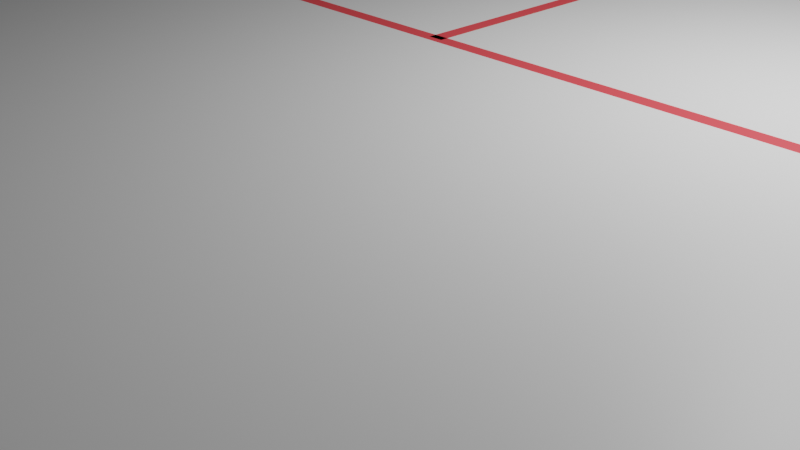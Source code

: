 # Source: gebaeude.blend  (saved by Blender 3.3.6; exported with 4.5.12 LTS)
import bpy
from mathutils import Matrix  # noqa: F401  (used for matrix-valued properties, if any)

bpy.ops.wm.read_factory_settings(use_empty=True)
scene = bpy.context.scene
scene.name = 'Scene'

# ---- collections
col_collection = bpy.data.collections.new('Collection'); scene.collection.children.link(col_collection)

# ---- materials (node trees are filled in below, after node groups)
mat_gebaeude_aussen_rot = bpy.data.materials.new('gebaeude_aussen_rot')
mat_gebaeude_aussen_rot.use_transparent_shadow = False
mat_lager_innen = bpy.data.materials.new('lager_innen')
mat_lager_innen.use_transparent_shadow = False
mat_werkstatt_innen = bpy.data.materials.new('werkstatt_innen')
mat_werkstatt_innen.use_transparent_shadow = False
mat_material_001 = bpy.data.materials.new('Material.001')
mat_material_001.alpha_threshold = 0.0
mat_material_001.use_transparent_shadow = False
mat_material_001.roughness = 0.5
mat_material_001.line_color = (0.0, 0.0, 0.0, 1.0)
mat_material_002 = bpy.data.materials.new('Material.002')
mat_material_002.alpha_threshold = 0.0
mat_material_002.use_transparent_shadow = False
mat_material_002.roughness = 0.5
mat_material_002.line_color = (0.0, 0.0, 0.0, 1.0)
mat_verkaufsraum_weiss = bpy.data.materials.new('verkaufsraum_weiss')
mat_verkaufsraum_weiss.use_transparent_shadow = False
mat_fensterrahmen = bpy.data.materials.new('Fensterrahmen')
mat_fensterrahmen.use_transparent_shadow = False
mat_fensterrahmen_001 = bpy.data.materials.new('Fensterrahmen.001')
mat_fensterrahmen_001.use_transparent_shadow = False
mat_fensterrahmen_002 = bpy.data.materials.new('Fensterrahmen.002')
mat_fensterrahmen_002.use_transparent_shadow = False
mat_fensterrahmen_003 = bpy.data.materials.new('Fensterrahmen.003')
mat_fensterrahmen_003.use_transparent_shadow = False

# ---- material node trees
mat_gebaeude_aussen_rot.use_nodes = True; mat_gebaeude_aussen_rot.node_tree.nodes.clear()
_N = mat_gebaeude_aussen_rot.node_tree.nodes; _L = mat_gebaeude_aussen_rot.node_tree.links
n0 = _N.new('ShaderNodeBsdfPrincipled'); n0.name = 'Principled BSDF'; n0.location = (10, 300)
n0.distribution = 'GGX'
n0.subsurface_method = 'RANDOM_WALK_SKIN'
n0.inputs[0].default_value = (0.8, 0.06258, 0.07352, 1.0)
n0.inputs[3].default_value = 1.45
n0.inputs[27].default_value = (0.0, 0.0, 0.0, 1.0)
n0.inputs[28].default_value = 1.0
n1 = _N.new('ShaderNodeOutputMaterial'); n1.name = 'Material Output'; n1.location = (300, 300)
_L.new(n0.outputs[0], n1.inputs[0])
n1.is_active_output = True
mat_lager_innen.use_nodes = True; mat_lager_innen.node_tree.nodes.clear()
_N = mat_lager_innen.node_tree.nodes; _L = mat_lager_innen.node_tree.links
n0 = _N.new('ShaderNodeBsdfPrincipled'); n0.name = 'Principled BSDF'; n0.location = (10, 300)
n0.distribution = 'GGX'
n0.subsurface_method = 'RANDOM_WALK_SKIN'
n0.inputs[0].default_value = (0.0, 0.002661, 0.8, 1.0)
n0.inputs[3].default_value = 1.45
n0.inputs[27].default_value = (0.0, 0.0, 0.0, 1.0)
n0.inputs[28].default_value = 1.0
n1 = _N.new('ShaderNodeOutputMaterial'); n1.name = 'Material Output'; n1.location = (300, 300)
_L.new(n0.outputs[0], n1.inputs[0])
n1.is_active_output = True
mat_werkstatt_innen.use_nodes = True; mat_werkstatt_innen.node_tree.nodes.clear()
_N = mat_werkstatt_innen.node_tree.nodes; _L = mat_werkstatt_innen.node_tree.links
n0 = _N.new('ShaderNodeBsdfPrincipled'); n0.name = 'Principled BSDF'; n0.location = (10, 300)
n0.distribution = 'GGX'
n0.subsurface_method = 'RANDOM_WALK_SKIN'
n0.inputs[0].default_value = (0.05313, 0.8, 0.05924, 1.0)
n0.inputs[3].default_value = 1.45
n0.inputs[27].default_value = (0.0, 0.0, 0.0, 1.0)
n0.inputs[28].default_value = 1.0
n1 = _N.new('ShaderNodeOutputMaterial'); n1.name = 'Material Output'; n1.location = (300, 300)
_L.new(n0.outputs[0], n1.inputs[0])
n1.is_active_output = True
mat_material_001.use_nodes = True; mat_material_001.node_tree.nodes.clear()
_N = mat_material_001.node_tree.nodes; _L = mat_material_001.node_tree.links
n0 = _N.new('ShaderNodeOutputMaterial'); n0.name = 'Material Output'; n0.location = (300, 300)
n1 = _N.new('ShaderNodeBsdfPrincipled'); n1.name = 'Principled BSDF'; n1.location = (10, 300)
n1.distribution = 'GGX'
n1.subsurface_method = 'RANDOM_WALK_SKIN'
n1.inputs[3].default_value = 1.45
n1.inputs[27].default_value = (0.0, 0.0, 0.0, 1.0)
n1.inputs[28].default_value = 1.0
_L.new(n1.outputs[0], n0.inputs[0])
n0.is_active_output = True
mat_material_002.use_nodes = True; mat_material_002.node_tree.nodes.clear()
_N = mat_material_002.node_tree.nodes; _L = mat_material_002.node_tree.links
n0 = _N.new('ShaderNodeOutputMaterial'); n0.name = 'Material Output'; n0.location = (300, 300)
n1 = _N.new('ShaderNodeBsdfPrincipled'); n1.name = 'Principled BSDF'; n1.location = (10, 300)
n1.distribution = 'GGX'
n1.subsurface_method = 'RANDOM_WALK_SKIN'
n1.inputs[3].default_value = 1.45
n1.inputs[27].default_value = (0.0, 0.0, 0.0, 1.0)
n1.inputs[28].default_value = 1.0
_L.new(n1.outputs[0], n0.inputs[0])
n0.is_active_output = True
mat_verkaufsraum_weiss.use_nodes = True; mat_verkaufsraum_weiss.node_tree.nodes.clear()
_N = mat_verkaufsraum_weiss.node_tree.nodes; _L = mat_verkaufsraum_weiss.node_tree.links
n0 = _N.new('ShaderNodeBsdfPrincipled'); n0.name = 'Principled BSDF'; n0.location = (10, 300)
n0.distribution = 'GGX'
n0.subsurface_method = 'RANDOM_WALK_SKIN'
n0.inputs[3].default_value = 1.45
n0.inputs[27].default_value = (0.0, 0.0, 0.0, 1.0)
n0.inputs[28].default_value = 1.0
n1 = _N.new('ShaderNodeOutputMaterial'); n1.name = 'Material Output'; n1.location = (300, 300)
_L.new(n0.outputs[0], n1.inputs[0])
n1.is_active_output = True
mat_fensterrahmen.use_nodes = True; mat_fensterrahmen.node_tree.nodes.clear()
_N = mat_fensterrahmen.node_tree.nodes; _L = mat_fensterrahmen.node_tree.links
n0 = _N.new('ShaderNodeBsdfPrincipled'); n0.name = 'Principled BSDF'; n0.location = (10, 300)
n0.distribution = 'GGX'
n0.subsurface_method = 'RANDOM_WALK_SKIN'
n0.inputs[0].default_value = (0.02899, 0.0, 0.001133, 1.0)
n0.inputs[3].default_value = 1.45
n0.inputs[27].default_value = (0.0, 0.0, 0.0, 1.0)
n0.inputs[28].default_value = 1.0
n1 = _N.new('ShaderNodeOutputMaterial'); n1.name = 'Material Output'; n1.location = (300, 300)
_L.new(n0.outputs[0], n1.inputs[0])
n1.is_active_output = True
mat_fensterrahmen_001.use_nodes = True; mat_fensterrahmen_001.node_tree.nodes.clear()
_N = mat_fensterrahmen_001.node_tree.nodes; _L = mat_fensterrahmen_001.node_tree.links
n0 = _N.new('ShaderNodeBsdfPrincipled'); n0.name = 'Principled BSDF'; n0.location = (10, 300)
n0.distribution = 'GGX'
n0.subsurface_method = 'RANDOM_WALK_SKIN'
n0.inputs[0].default_value = (0.02899, 0.0, 0.001133, 1.0)
n0.inputs[3].default_value = 1.45
n0.inputs[27].default_value = (0.0, 0.0, 0.0, 1.0)
n0.inputs[28].default_value = 1.0
n1 = _N.new('ShaderNodeOutputMaterial'); n1.name = 'Material Output'; n1.location = (300, 300)
_L.new(n0.outputs[0], n1.inputs[0])
n1.is_active_output = True
mat_fensterrahmen_002.use_nodes = True; mat_fensterrahmen_002.node_tree.nodes.clear()
_N = mat_fensterrahmen_002.node_tree.nodes; _L = mat_fensterrahmen_002.node_tree.links
n0 = _N.new('ShaderNodeBsdfPrincipled'); n0.name = 'Principled BSDF'; n0.location = (10, 300)
n0.distribution = 'GGX'
n0.subsurface_method = 'RANDOM_WALK_SKIN'
n0.inputs[0].default_value = (0.02899, 0.0, 0.001133, 1.0)
n0.inputs[3].default_value = 1.45
n0.inputs[27].default_value = (0.0, 0.0, 0.0, 1.0)
n0.inputs[28].default_value = 1.0
n1 = _N.new('ShaderNodeOutputMaterial'); n1.name = 'Material Output'; n1.location = (300, 300)
_L.new(n0.outputs[0], n1.inputs[0])
n1.is_active_output = True
mat_fensterrahmen_003.use_nodes = True; mat_fensterrahmen_003.node_tree.nodes.clear()
_N = mat_fensterrahmen_003.node_tree.nodes; _L = mat_fensterrahmen_003.node_tree.links
n0 = _N.new('ShaderNodeBsdfPrincipled'); n0.name = 'Principled BSDF'; n0.location = (10, 300)
n0.distribution = 'GGX'
n0.subsurface_method = 'RANDOM_WALK_SKIN'
n0.inputs[0].default_value = (0.02899, 0.0, 0.001133, 1.0)
n0.inputs[3].default_value = 1.45
n0.inputs[27].default_value = (0.0, 0.0, 0.0, 1.0)
n0.inputs[28].default_value = 1.0
n1 = _N.new('ShaderNodeOutputMaterial'); n1.name = 'Material Output'; n1.location = (300, 300)
_L.new(n0.outputs[0], n1.inputs[0])
n1.is_active_output = True

# ---- world
world_world = bpy.data.worlds.new('World'); scene.world = world_world
world_world.use_nodes = True; world_world.node_tree.nodes.clear()
_N = world_world.node_tree.nodes; _L = world_world.node_tree.links
n0 = _N.new('ShaderNodeOutputWorld'); n0.name = 'World Output'; n0.location = (300, 300)
n1 = _N.new('ShaderNodeBackground'); n1.name = 'Background'; n1.location = (10, 300)
n1.inputs[0].default_value = (0.05088, 0.05088, 0.05088, 1.0)
_L.new(n1.outputs[0], n0.inputs[0])
n0.is_active_output = True
world_world.color = (0.05088, 0.05088, 0.05088)
world_world.use_sun_shadow = False
world_world.sun_shadow_jitter_overblur = 0.0

# ---- cameras
cam_camera = bpy.data.cameras.new('Camera')
cam_camera.clip_end = 100.0
cam_camera.ortho_scale = 7.314

# ---- lights
light_light = bpy.data.lights.new('Light', 'POINT')
light_light.transmission_factor = 0.0
light_light.energy = 1000.0
light_light.shadow_soft_size = 0.1
light_light.shadow_maximum_resolution = 0.006
light_light.use_absolute_resolution = True

# ---- meshes
me_cube = bpy.data.meshes.new('Cube')
me_cube.from_pydata([(0.9761, 0.985, 1.2), (0.9761, 0.985, -0.8), (0.9761, -0.985, 1.2), (0.9761, -0.985, -0.8), (-0.9939, 0.985, 1.2), (-0.9939, 0.985, -0.8), (-0.9939, -0.985, 1.2), (-0.9939, -0.985, -0.8), (0.9911, -1.0, 1.2), (-1.009, -1.0, 1.2), (0.9911, 1.0, 1.2), (-1.009, 1.0, 1.2), (-1.009, 1.0, -0.8), (-1.009, -1.0, -0.8), (0.9911, 1.0, -0.8), (0.9911, -1.0, -0.8), (0.9911, -1.192e-07, 1.2), (0.9911, -1.192e-07, -0.8), (0.9761, -1.192e-07, 1.2), (0.9761, -1.192e-07, -0.8), (-1.009, -1.192e-07, -0.8), (-1.009, -1.192e-07, 1.2), (-0.9939, -1.192e-07, 1.2), (-0.9939, -1.192e-07, -0.8), (-0.008929, -1.0, 1.2), (-0.008929, -1.0, -0.8), (-0.008929, -0.985, 1.2), (-0.008929, -0.985, -0.8), (0.0625, 1.0, -0.8), (0.0625, 1.0, 1.2), (0.0625, 0.985, 1.2), (0.0625, 0.985, -0.8), (0.9761, -0.7388, 0.7), (0.9761, -0.35, -0.08934), (0.9761, -0.35, 0.7), (0.9911, -0.85, -0.5), (0.9911, -0.85, -0.8), (0.9911, -0.35, -0.8), (0.9911, -0.35, 0.5), (0.9761, -0.85, -0.8), (0.9761, -0.85, 0.7), (0.9761, -0.35, -0.8), (0.9911, -0.35, 0.7), (0.9911, -0.85, 0.7), (0.9857, -0.35, -0.8), (0.9781, -0.85, -0.8), (0.9761, -0.186, 0.3), (0.9761, -0.186, -0.4223), (0.9761, -0.086, 0.3), (0.9761, -0.086, -0.6254), (0.9911, -0.186, -0.8), (0.9911, -0.086, 0.3), (0.9911, -0.086, -0.8), (0.9911, -0.186, 0.3), (0.9761, -0.086, -0.8), (0.9761, -0.186, -0.8), (0.9898, -0.086, -0.8), (0.9882, -0.186, -0.8), (0.9911, 0.06, -0.68), (0.9911, 0.06, -0.8), (0.9911, 0.21, -0.38), (0.9911, 0.21, -0.8), (0.9911, 0.06, 0.2), (0.9911, 0.21, 0.2), (0.9761, 0.06, 0.2), (0.9761, 0.21, 0.2), (0.9761, 0.21, -0.8), (0.9761, 0.06, -0.8), (0.9879, 0.21, -0.8), (0.9902, 0.06, -0.8), (0.7482, 0.985, 0.85), (0.7482, 0.985, 1.05), (0.8911, 0.985, 1.05), (0.8911, 0.985, 1.014), (0.8162, 0.985, 0.85), (0.7482, 1.0, 1.05), (0.7482, 1.0, 0.85), (0.8911, 1.0, 0.85), (0.8911, 1.0, 1.05), (0.8911, 0.985, 0.85), (0.4625, 0.985, 0.85), (0.4625, 0.985, 1.05), (0.6054, 0.985, 1.05), (0.6054, 0.985, 0.85), (0.4625, 1.0, 1.05), (0.6054, 1.0, 1.05), (0.4625, 1.0, 0.85), (0.6054, 1.0, 0.85), (0.1768, 1.0, 0.85), (0.1768, 1.0, 0.9538), (0.225, 1.0, 0.85), (0.3196, 0.985, 1.05), (0.1768, 0.985, 0.85), (0.1768, 0.985, 1.05), (0.3196, 0.985, 0.85), (0.3196, 1.0, 1.05), (0.1768, 1.0, 1.05), (0.3196, 1.0, 0.85), (-0.9661, 0.985, -0.65), (-0.2544, 0.985, 0.6), (-0.9147, 0.985, -0.65), (-0.9661, 0.985, 0.6), (-0.9661, 1.0, -0.65), (-0.9661, 1.0, 0.6), (-0.2518, 1.0, -0.2133), (-0.2518, 1.0, -0.65), (-0.6875, 1.0, 0.6), (-0.2518, 0.985, -0.65), (-0.2518, 0.985, 0.6), (-0.2518, 1.0, 0.6), (-1.009, 0.376, -0.65), (-1.009, 0.925, -0.65), (-1.009, 0.376, 0.448), (-0.9939, 0.376, -0.03655), (-0.9939, 0.376, 0.6), (-0.9939, 0.6895, 0.6), (-1.009, 0.376, 0.6), (-1.009, 0.976, -0.65), (-1.009, 0.976, 0.6), (-0.9939, 0.376, -0.65), (-0.9939, 0.976, -0.65), (-0.9939, 0.976, 0.6), (-1.009, 0.201, -0.8), (-1.009, 0.351, -0.8), (-1.009, 0.201, 0.45), (-1.009, 0.351, 0.45), (-0.9939, 0.201, -0.3919), (-0.9939, 0.351, -0.08731), (-0.9939, 0.201, 0.45), (-0.9939, 0.351, 0.45), (-0.9939, 0.201, -0.8), (-0.9939, 0.351, -0.8), (-1.004, 0.351, -0.8), (-1.006, 0.201, -0.8), (-0.7946, -0.985, 1.05), (-0.7946, -0.985, 0.85), (-0.6518, -0.985, 0.85), (-0.6518, -0.985, 1.05), (-0.7946, -1.0, 0.85), (-0.7946, -1.0, 1.05), (-0.6518, -1.0, 1.05), (-0.6518, -1.0, 0.85), (-0.5089, -0.985, 1.05), (-0.5089, -0.985, 0.85), (-0.3661, -0.985, 0.85), (-0.3661, -0.985, 1.05), (-0.3661, -1.0, 1.05), (-0.5089, -1.0, 1.05), (-0.5089, -1.0, 0.85), (-0.3661, -1.0, 0.85), (-0.2232, -0.985, 1.05), (-0.2232, -0.985, 0.85), (-0.08036, -0.985, 0.85), (-0.08036, -0.985, 1.05), (-0.08036, -1.0, 0.85), (-0.08036, -1.0, 1.05), (-0.1839, -1.0, 0.85), (-0.08393, -1.0, 1.05), (-0.2232, -1.0, 1.05), (-0.2232, -1.0, 0.85), (0.06495, -0.985, 1.05), (0.2054, -0.985, 0.85), (0.2054, -0.985, 1.05), (0.1634, -0.985, 0.85), (0.0625, -1.0, 0.85), (0.0625, -1.0, 1.05), (0.2054, -1.0, 1.05), (0.2054, -1.0, 0.85), (0.0625, -0.985, 0.85), (0.0625, -0.985, 1.05), (0.3482, -0.985, 1.05), (0.3482, -0.985, 0.85), (0.4911, -0.985, 0.85), (0.4911, -0.985, 1.05), (0.4911, -1.0, 1.05), (0.3482, -1.0, 1.05), (0.3482, -1.0, 0.85), (0.4911, -1.0, 0.85), (0.6339, -0.985, 1.05), (0.6339, -0.985, 0.85), (0.7768, -0.985, 0.85), (0.7768, -0.985, 1.05), (0.6339, -1.0, 1.05), (0.7768, -1.0, 1.05), (0.6339, -1.0, 0.85), (0.7768, -1.0, 0.85)], [], [(134, 6, 26, 137), (152, 153, 26, 27, 6, 134, 135, 136, 137, 142, 143, 144, 145, 150, 151), (145, 26, 153, 150), (137, 26, 145, 142), (154, 156, 13, 25, 24, 157, 155), (124, 122, 20, 21, 112, 110, 111, 12, 123, 125), (46, 47, 33, 34, 32, 2, 18, 19, 49, 48), (15, 36, 35), (51, 52, 17, 16, 38, 37, 50, 53), (88, 90, 14, 28, 29, 89), (6, 24, 26), (2, 16, 18), (4, 21, 22), (0, 29, 30), (7, 20, 23), (5, 28, 31), (3, 25, 27), (68, 66, 1), (17, 19, 67, 69), (0, 30, 81, 82, 71, 72, 73), (30, 31, 74, 70, 71, 82, 83, 80, 94, 92, 93, 91, 81), (94, 80, 81, 91), (129, 127, 113, 114, 115, 4, 22, 23, 126, 128), (37, 44, 57, 50), (52, 56, 17), (15, 3, 45, 36), (0, 16, 10), (17, 59, 58), (60, 61, 14, 10), (18, 0, 1), (7, 22, 6), (122, 133, 20), (123, 12, 5, 132), (6, 21, 9), (9, 20, 13), (7, 25, 13), (2, 24, 8), (25, 15, 8), (26, 2, 173, 170, 162, 160), (2, 3, 163, 161, 162, 170, 171, 172, 173, 178, 179, 180, 181), (173, 2, 181, 178), (101, 99, 30, 4, 5, 100, 98), (1, 28, 14), (4, 29, 11), (105, 104, 28, 12, 11, 106, 103, 102), (6, 27, 7), (157, 24, 140, 147, 146, 149, 148, 141, 138, 139, 9, 13, 156, 159, 158), (140, 141, 148, 147), (140, 24, 9, 139), (116, 112, 21, 11, 12, 111, 117, 118), (40, 39, 3, 2, 32), (19, 54, 49), (41, 33, 47, 55), (42, 38, 16, 8, 15, 35, 43), (29, 75, 85, 84, 86, 87, 76, 77, 78, 10, 14, 90, 97, 95, 96, 89), (75, 76, 87, 85), (29, 10, 78, 75), (6, 9, 24), (2, 8, 16), (4, 11, 21), (0, 10, 29), (7, 13, 20), (5, 12, 28), (3, 15, 25), (69, 59, 17), (1, 14, 61, 68), (79, 74, 31, 1, 0, 73), (23, 130, 126), (131, 5, 4, 115, 121, 120, 119, 113, 127), (39, 45, 3), (44, 41, 55, 57), (54, 19, 17, 56), (0, 18, 16), (63, 60, 10, 16, 17, 58, 62), (64, 67, 19, 18, 1, 66, 65), (7, 23, 22), (131, 132, 5), (23, 20, 133, 130), (6, 22, 21), (9, 21, 20), (7, 27, 25), (2, 26, 24), (164, 165, 24, 25, 8, 166, 175, 174, 182, 183, 185, 184, 177, 176, 167), (182, 174, 177, 184), (166, 167, 176, 175), (166, 8, 24, 165), (163, 3, 27, 26, 160, 169, 168), (107, 100, 5, 31, 30, 99, 108), (1, 31, 28), (4, 30, 29), (109, 106, 11, 29, 28, 104), (38, 42, 34, 33, 41, 44, 37), (35, 36, 45, 39, 40, 43), (32, 34, 42, 43, 40), (51, 48, 49, 54, 56, 52), (47, 46, 53, 50, 57, 55), (46, 48, 51, 53), (61, 60, 63, 65, 66, 68), (64, 62, 58, 59, 69, 67), (65, 63, 62, 64), (71, 70, 76, 75), (73, 72, 78, 77, 79), (77, 76, 70, 74, 79), (72, 71, 75, 78), (84, 81, 80, 86), (87, 83, 82, 85), (86, 80, 83, 87), (82, 81, 84, 85), (93, 92, 88, 89, 96), (97, 94, 91, 95), (90, 88, 92, 94, 97), (91, 93, 96, 95), (101, 98, 102, 103), (104, 105, 107, 108, 109), (102, 98, 100, 107, 105), (99, 101, 103, 106, 109, 108), (118, 117, 120, 121), (113, 119, 110, 112, 116, 114), (120, 117, 111, 110, 119), (115, 114, 116, 118, 121), (127, 129, 125, 123, 132, 131), (122, 124, 128, 126, 130, 133), (124, 125, 129, 128), (138, 135, 134, 139), (140, 137, 136, 141), (141, 136, 135, 138), (134, 137, 140, 139), (148, 143, 142, 147), (146, 145, 144, 149), (149, 144, 143, 148), (142, 145, 146, 147), (159, 151, 150, 158), (155, 153, 152, 154), (156, 154, 152, 151, 159), (150, 153, 155, 157, 158), (165, 164, 168, 169), (166, 162, 161, 167), (167, 161, 163, 168, 164), (169, 160, 162, 166, 165), (176, 171, 170, 175), (174, 173, 172, 177), (177, 172, 171, 176), (170, 173, 174, 175), (184, 179, 178, 182), (183, 181, 180, 185), (185, 180, 179, 184), (178, 181, 183, 182)])
me_cube.polygons.foreach_set('material_index', [1, 1, 1, 1, 0, 0, 1, 0, 0, 0, 0, 0, 0, 0, 0, 0, 0, 0, 0, 2, 2, 2, 0, 0, 0, 0, 0, 0, 0, 2, 1, 0, 0, 0, 0, 0, 0, 0, 1, 1, 1, 0, 0, 0, 0, 1, 0, 0, 0, 0, 1, 1, 1, 0, 0, 0, 0, 0, 0, 0, 0, 0, 0, 0, 0, 0, 2, 0, 0, 0, 0, 0, 0, 0, 2, 1, 0, 0, 0, 0, 0, 0, 0, 0, 0, 0, 1, 0, 0, 0, 0, 0, 0, 0, 0, 0, 0, 0, 0, 0, 0, 0, 0, 0, 0, 0, 0, 0, 0, 0, 0, 0, 0, 0, 0, 0, 0, 0, 0, 0, 0, 0, 0, 0, 0, 0, 0, 0, 0, 0, 0, 0, 0, 0, 0, 0, 0, 0, 0, 0, 0, 0, 0, 0, 0, 0, 0])
_uv = me_cube.uv_layers.new(name='UVMap')
_uv.uv.foreach_set('vector', [0.8107, 0.7481, 0.8731, 0.7481, 0.75, 0.7481, 0.7929, 0.7481, 0.6714, 0.7481, 0.7214, 0.7481, 0.75, 0.7481, 0.25, 0.7481, 0.8731, 0.7481, 0.8107, 0.7481, 0.7607, 0.7481, 0.7429, 0.7481, 0.7929, 0.7481, 0.775, 0.7481, 0.725, 0.7481, 0.7071, 0.7481, 0.7571, 0.7481, 0.7393, 0.7481, 0.6893, 0.7481, 0.7571, 0.7481, 0.75, 0.7481, 0.7214, 0.7481, 0.7393, 0.7481, 0.7929, 0.7481, 0.75, 0.7481, 0.7571, 0.7481, 0.775, 0.7481, 0.5813, 0.8839, 0.5813, 0.8969, 0.375, 1.0, 0.375, 0.875, 0.625, 0.875, 0.6062, 0.8844, 0.6062, 0.8839, 0.5312, 0.1501, 0.375, 0.1501, 0.375, 0.125, 0.625, 0.125, 0.531, 0.172, 0.3938, 0.172, 0.3938, 0.2406, 0.375, 0.25, 0.375, 0.1689, 0.5312, 0.1689, 0.5127, 0.6482, 0.421, 0.6482, 0.4633, 0.6687, 0.5634, 0.6687, 0.5634, 0.7173, 0.6269, 0.7481, 0.6269, 0.625, 0.3731, 0.625, 0.3953, 0.6357, 0.5127, 0.6357, 0.375, 0.75, 0.375, 0.7313, 0.4125, 0.7313, 0.5125, 0.6358, 0.375, 0.6357, 0.375, 0.625, 0.625, 0.625, 0.5375, 0.6688, 0.375, 0.6687, 0.375, 0.6482, 0.5125, 0.6482, 0.5813, 0.3904, 0.5813, 0.3969, 0.375, 0.5, 0.375, 0.375, 0.625, 0.375, 0.5942, 0.3904, 0.8731, 0.7481, 0.75, 0.75, 0.75, 0.7481, 0.6269, 0.7481, 0.625, 0.625, 0.6269, 0.625, 0.8731, 0.5019, 0.875, 0.625, 0.8731, 0.625, 0.6269, 0.5019, 0.75, 0.5, 0.75, 0.5019, 0.1269, 0.7481, 0.125, 0.625, 0.1269, 0.625, 0.1269, 0.5019, 0.25, 0.5, 0.25, 0.5019, 0.3731, 0.7481, 0.25, 0.75, 0.25, 0.7481, 0.3746, 0.5987, 0.3731, 0.5987, 0.3731, 0.5019, 0.375, 0.625, 0.3731, 0.625, 0.3731, 0.6175, 0.3749, 0.6175, 0.6269, 0.5019, 0.75, 0.5019, 0.6586, 0.5019, 0.6393, 0.5019, 0.6201, 0.5019, 0.6008, 0.5019, 0.5918, 0.5019, 0.75, 0.5019, 0.25, 0.5019, 0.5609, 0.5019, 0.5701, 0.5019, 0.6201, 0.5019, 0.6393, 0.5019, 0.5893, 0.5019, 0.6086, 0.5019, 0.6278, 0.5019, 0.6471, 0.5019, 0.6971, 0.5019, 0.6778, 0.5019, 0.6586, 0.5019, 0.6278, 0.5019, 0.6086, 0.5019, 0.6586, 0.5019, 0.6778, 0.5019, 0.5933, 0.5811, 0.3928, 0.5811, 0.4117, 0.578, 0.6493, 0.578, 0.6493, 0.5388, 0.8731, 0.5019, 0.8731, 0.625, 0.1269, 0.625, 0.2792, 0.5999, 0.5933, 0.5999, 0.375, 0.6687, 0.3743, 0.6687, 0.3746, 0.6482, 0.375, 0.6482, 0.375, 0.6357, 0.3748, 0.6357, 0.375, 0.625, 0.375, 0.75, 0.3731, 0.7481, 0.3734, 0.7313, 0.375, 0.7313, 0.6269, 0.5019, 0.625, 0.625, 0.625, 0.5, 0.375, 0.625, 0.375, 0.6175, 0.39, 0.6175, 0.4275, 0.5987, 0.375, 0.5987, 0.375, 0.5, 0.625, 0.5, 0.6269, 0.625, 0.6269, 0.5019, 0.3731, 0.5019, 0.1269, 0.7481, 0.8731, 0.625, 0.8731, 0.7481, 0.125, 0.5999, 0.1254, 0.5999, 0.125, 0.625, 0.125, 0.5811, 0.125, 0.5, 0.1269, 0.5019, 0.1257, 0.5811, 0.8731, 0.7481, 0.875, 0.625, 0.875, 0.75, 0.625, 0.0, 0.375, 0.125, 0.375, 0.0, 0.1269, 0.7481, 0.25, 0.75, 0.125, 0.75, 0.6269, 0.7481, 0.75, 0.75, 0.625, 0.75, 0.375, 0.875, 0.375, 0.75, 0.625, 0.75, 0.75, 0.7481, 0.6269, 0.7481, 0.6685, 0.7481, 0.6863, 0.7481, 0.7042, 0.7481, 0.7217, 0.7481, 0.6269, 0.7481, 0.3731, 0.7481, 0.684, 0.7481, 0.6788, 0.7481, 0.7042, 0.7481, 0.6863, 0.7481, 0.661, 0.7481, 0.6431, 0.7481, 0.6685, 0.7481, 0.6506, 0.7481, 0.6252, 0.7481, 0.6074, 0.7481, 0.6328, 0.7481, 0.6685, 0.7481, 0.6269, 0.7481, 0.6328, 0.7481, 0.6506, 0.7481, 0.646, 0.5019, 0.5631, 0.5019, 0.75, 0.5019, 0.8731, 0.5019, 0.1269, 0.5019, 0.1736, 0.5019, 0.1796, 0.5019, 0.3731, 0.5019, 0.25, 0.5, 0.375, 0.5, 0.8731, 0.5019, 0.75, 0.5, 0.875, 0.5, 0.3938, 0.3383, 0.4483, 0.3383, 0.375, 0.375, 0.375, 0.25, 0.625, 0.25, 0.55, 0.2875, 0.55, 0.255, 0.3937, 0.255, 0.8731, 0.7481, 0.25, 0.7481, 0.1269, 0.7481, 0.6062, 0.8844, 0.625, 0.875, 0.6062, 0.9554, 0.6063, 0.9375, 0.6063, 0.9196, 0.5813, 0.9196, 0.5813, 0.9375, 0.5813, 0.9554, 0.5813, 0.9732, 0.6062, 0.9732, 0.625, 1.0, 0.375, 1.0, 0.5813, 0.8969, 0.5812, 0.9018, 0.6062, 0.9018, 0.6062, 0.9554, 0.5813, 0.9554, 0.5813, 0.9375, 0.6063, 0.9375, 0.6062, 0.9554, 0.625, 0.875, 0.625, 1.0, 0.6062, 0.9732, 0.55, 0.172, 0.531, 0.172, 0.625, 0.125, 0.625, 0.25, 0.375, 0.25, 0.3938, 0.2406, 0.3938, 0.247, 0.55, 0.247, 0.5634, 0.7312, 0.3731, 0.7313, 0.3731, 0.7481, 0.6269, 0.7481, 0.5634, 0.7173, 0.3731, 0.625, 0.3731, 0.6357, 0.3953, 0.6357, 0.3731, 0.6687, 0.4633, 0.6687, 0.421, 0.6482, 0.3731, 0.6482, 0.5625, 0.6687, 0.5375, 0.6688, 0.625, 0.625, 0.625, 0.75, 0.375, 0.75, 0.4125, 0.7313, 0.5625, 0.7312, 0.625, 0.375, 0.6062, 0.4673, 0.6062, 0.4481, 0.6062, 0.4288, 0.5813, 0.4288, 0.5813, 0.4481, 0.5813, 0.4673, 0.5813, 0.4865, 0.6062, 0.4865, 0.625, 0.5, 0.375, 0.5, 0.5813, 0.3969, 0.5813, 0.4096, 0.6062, 0.4096, 0.6062, 0.3904, 0.5942, 0.3904, 0.6062, 0.4673, 0.5813, 0.4673, 0.5813, 0.4481, 0.6062, 0.4481, 0.625, 0.375, 0.625, 0.5, 0.6062, 0.4865, 0.6062, 0.4673, 0.8731, 0.7481, 0.875, 0.75, 0.75, 0.75, 0.6269, 0.7481, 0.625, 0.75, 0.625, 0.625, 0.8731, 0.5019, 0.875, 0.5, 0.875, 0.625, 0.6269, 0.5019, 0.625, 0.5, 0.75, 0.5, 0.1269, 0.7481, 0.125, 0.75, 0.125, 0.625, 0.1269, 0.5019, 0.125, 0.5, 0.25, 0.5, 0.3731, 0.7481, 0.375, 0.75, 0.25, 0.75, 0.3749, 0.6175, 0.375, 0.6175, 0.375, 0.625, 0.3731, 0.5019, 0.375, 0.5, 0.375, 0.5987, 0.3746, 0.5987, 0.571, 0.5019, 0.5609, 0.5019, 0.25, 0.5019, 0.3731, 0.5019, 0.6269, 0.5019, 0.5918, 0.5019, 0.1269, 0.625, 0.1269, 0.5999, 0.2792, 0.5999, 0.1269, 0.5811, 0.1269, 0.5019, 0.8731, 0.5019, 0.6493, 0.5388, 0.6493, 0.503, 0.1828, 0.503, 0.1828, 0.578, 0.4117, 0.578, 0.3928, 0.5811, 0.3731, 0.7313, 0.3734, 0.7313, 0.3731, 0.7481, 0.3743, 0.6687, 0.3731, 0.6687, 0.3731, 0.6482, 0.3746, 0.6482, 0.3731, 0.6357, 0.3731, 0.625, 0.375, 0.625, 0.3748, 0.6357, 0.6269, 0.5019, 0.6269, 0.625, 0.625, 0.625, 0.5, 0.5987, 0.4275, 0.5987, 0.625, 0.5, 0.625, 0.625, 0.375, 0.625, 0.39, 0.6175, 0.5, 0.6175, 0.5, 0.6175, 0.3731, 0.6175, 0.3731, 0.625, 0.6269, 0.625, 0.3731, 0.5019, 0.3731, 0.5987, 0.5, 0.5987, 0.1269, 0.7481, 0.1269, 0.625, 0.8731, 0.625, 0.1269, 0.5811, 0.1257, 0.5811, 0.1269, 0.5019, 0.1269, 0.625, 0.125, 0.625, 0.1254, 0.5999, 0.1269, 0.5999, 0.8731, 0.7481, 0.8731, 0.625, 0.875, 0.625, 0.625, 0.0, 0.625, 0.125, 0.375, 0.125, 0.1269, 0.7481, 0.25, 0.7481, 0.25, 0.75, 0.6269, 0.7481, 0.75, 0.7481, 0.75, 0.75, 0.5813, 0.8661, 0.6062, 0.8661, 0.625, 0.875, 0.375, 0.875, 0.625, 0.75, 0.6062, 0.8482, 0.6062, 0.8304, 0.6063, 0.8125, 0.6062, 0.7946, 0.6062, 0.7768, 0.5812, 0.7768, 0.5812, 0.7946, 0.5812, 0.8125, 0.5813, 0.8304, 0.5813, 0.8482, 0.6062, 0.7946, 0.6063, 0.8125, 0.5812, 0.8125, 0.5812, 0.7946, 0.6062, 0.8482, 0.5813, 0.8482, 0.5813, 0.8304, 0.6062, 0.8304, 0.6062, 0.8482, 0.625, 0.75, 0.625, 0.875, 0.6062, 0.8661, 0.684, 0.7481, 0.3731, 0.7481, 0.25, 0.7481, 0.75, 0.7481, 0.7217, 0.7481, 0.7214, 0.7481, 0.6714, 0.7481, 0.2509, 0.5019, 0.1736, 0.5019, 0.1269, 0.5019, 0.25, 0.5019, 0.75, 0.5019, 0.5631, 0.5019, 0.5634, 0.5019, 0.3731, 0.5019, 0.25, 0.5019, 0.25, 0.5, 0.8731, 0.5019, 0.75, 0.5019, 0.75, 0.5, 0.55, 0.3383, 0.55, 0.2875, 0.625, 0.25, 0.625, 0.375, 0.375, 0.375, 0.4483, 0.3383, 0.5917, 0.375, 0.625, 0.375, 0.625, 0.3619, 0.4934, 0.3619, 0.375, 0.3619, 0.375, 0.3703, 0.375, 0.375, 0.425, 0.875, 0.375, 0.875, 0.375, 0.8863, 0.375, 0.8881, 0.625, 0.8881, 0.625, 0.875, 0.7631, 0.6944, 0.7631, 0.5, 0.75, 0.5, 0.75, 0.75, 0.7631, 0.75, 0.625, 0.375, 0.625, 0.3488, 0.4147, 0.3488, 0.375, 0.3488, 0.375, 0.3727, 0.375, 0.375, 0.4608, 0.9012, 0.625, 0.9012, 0.625, 0.875, 0.375, 0.875, 0.375, 0.88, 0.375, 0.9012, 0.7762, 0.75, 0.7762, 0.5, 0.75, 0.5, 0.75, 0.75, 0.375, 0.375, 0.48, 0.375, 0.625, 0.375, 0.625, 0.3488, 0.375, 0.3488, 0.375, 0.3694, 0.625, 0.9012, 0.625, 0.875, 0.405, 0.875, 0.375, 0.875, 0.375, 0.8766, 0.375, 0.9012, 0.7762, 0.5, 0.75, 0.5, 0.75, 0.75, 0.7762, 0.75, 0.625, 0.08125, 0.375, 0.08125, 0.375, 0.1, 0.625, 0.1, 0.5799, 0.6688, 0.625, 0.6688, 0.625, 0.65, 0.375, 0.65, 0.375, 0.6688, 0.375, 0.65, 0.125, 0.65, 0.125, 0.6688, 0.244, 0.6688, 0.375, 0.6688, 0.625, 0.6688, 0.875, 0.6688, 0.875, 0.65, 0.625, 0.65, 0.625, 0.1, 0.625, 0.08125, 0.375, 0.08125, 0.375, 0.1, 0.375, 0.65, 0.375, 0.6688, 0.625, 0.6688, 0.625, 0.65, 0.125, 0.65, 0.125, 0.6688, 0.375, 0.6688, 0.375, 0.65, 0.625, 0.6688, 0.875, 0.6688, 0.875, 0.65, 0.625, 0.65, 0.625, 0.08125, 0.375, 0.08125, 0.375, 0.1, 0.5048, 0.1, 0.625, 0.1, 0.375, 0.65, 0.375, 0.6688, 0.625, 0.6688, 0.625, 0.65, 0.2094, 0.65, 0.125, 0.65, 0.125, 0.6688, 0.375, 0.6688, 0.375, 0.65, 0.625, 0.6688, 0.875, 0.6688, 0.875, 0.65, 0.625, 0.65, 0.625, 0.25, 0.375, 0.5, 0.375, 0.5, 0.625, 0.25, 0.4623, 0.75, 0.375, 1.0, 0.375, 1.0, 0.625, 0.75, 0.625, 0.75, 0.255, 0.5, 0.2362, 0.5, 0.2362, 0.518, 0.2362, 0.75, 0.255, 0.75, 0.7638, 0.7491, 0.7638, 0.5, 0.745, 0.5, 0.745, 0.5975, 0.745, 0.75, 0.7638, 0.75, 0.625, 0.375, 0.375, 0.375, 0.375, 0.3881, 0.625, 0.3881, 0.4977, 0.8619, 0.375, 0.8619, 0.375, 0.875, 0.5946, 0.875, 0.625, 0.875, 0.625, 0.8619, 0.2631, 0.5, 0.25, 0.5, 0.25, 0.5213, 0.25, 0.75, 0.2631, 0.75, 0.7369, 0.6194, 0.7369, 0.75, 0.75, 0.75, 0.75, 0.5, 0.7369, 0.5, 0.5175, 0.3881, 0.625, 0.3881, 0.625, 0.375, 0.375, 0.375, 0.375, 0.3797, 0.375, 0.3881, 0.375, 0.875, 0.625, 0.875, 0.625, 0.8619, 0.4566, 0.8619, 0.375, 0.8619, 0.375, 0.8723, 0.75, 0.75, 0.75, 0.5, 0.7369, 0.5, 0.7369, 0.75, 0.375, 0.1, 0.375, 0.1187, 0.625, 0.1187, 0.625, 0.1, 0.625, 0.65, 0.625, 0.6313, 0.375, 0.6313, 0.375, 0.65, 0.375, 0.65, 0.375, 0.6313, 0.125, 0.6313, 0.125, 0.65, 0.875, 0.6313, 0.625, 0.6313, 0.625, 0.65, 0.875, 0.65, 0.375, 0.1, 0.375, 0.1187, 0.625, 0.1187, 0.625, 0.1, 0.625, 0.65, 0.625, 0.6313, 0.375, 0.6313, 0.375, 0.65, 0.375, 0.65, 0.375, 0.6313, 0.125, 0.6313, 0.125, 0.65, 0.875, 0.6313, 0.625, 0.6313, 0.625, 0.65, 0.875, 0.65, 0.375, 0.1, 0.375, 0.1187, 0.625, 0.1187, 0.625, 0.1, 0.625, 0.65, 0.625, 0.6313, 0.375, 0.6313, 0.375, 0.65, 0.1938, 0.65, 0.375, 0.65, 0.375, 0.6313, 0.125, 0.6313, 0.125, 0.65, 0.875, 0.6313, 0.625, 0.6313, 0.625, 0.65, 0.6312, 0.65, 0.875, 0.65, 0.625, 0.1, 0.375, 0.1, 0.375, 0.1187, 0.625, 0.1187, 0.625, 0.65, 0.625, 0.6313, 0.375, 0.6313, 0.375, 0.65, 0.375, 0.65, 0.375, 0.6313, 0.3017, 0.6313, 0.125, 0.6313, 0.125, 0.65, 0.875, 0.6313, 0.8707, 0.6313, 0.625, 0.6313, 0.625, 0.65, 0.875, 0.65, 0.375, 0.1, 0.375, 0.1187, 0.625, 0.1187, 0.625, 0.1, 0.625, 0.65, 0.625, 0.6313, 0.375, 0.6313, 0.375, 0.65, 0.375, 0.65, 0.375, 0.6313, 0.125, 0.6313, 0.125, 0.65, 0.875, 0.6313, 0.625, 0.6313, 0.625, 0.65, 0.875, 0.65, 0.375, 0.1, 0.375, 0.1187, 0.625, 0.1187, 0.625, 0.1, 0.625, 0.65, 0.625, 0.6313, 0.375, 0.6313, 0.375, 0.65, 0.375, 0.65, 0.375, 0.6313, 0.125, 0.6313, 0.125, 0.65, 0.875, 0.6313, 0.625, 0.6313, 0.625, 0.65, 0.875, 0.65])
me_cube.materials.append(mat_gebaeude_aussen_rot)
me_cube.materials.append(mat_lager_innen)
me_cube.materials.append(mat_werkstatt_innen)
me_cube.use_mirror_vertex_groups = False
me_cube.update()
me_cube_001 = bpy.data.meshes.new('Cube.001')
me_cube_001.from_pydata([(1.0, 1.0, 1.0), (1.0, 1.0, -1.0), (1.0, -1.0, 1.0), (1.0, -1.0, -1.0), (-1.0, 1.0, 1.0), (-1.0, 1.0, -1.0), (-1.0, -1.0, 1.0), (-1.0, -1.0, -1.0)], [], [(0, 4, 6, 2), (3, 2, 6, 7), (7, 6, 4, 5), (5, 1, 3, 7), (1, 0, 2, 3), (5, 4, 0, 1)])
_uv = me_cube_001.uv_layers.new(name='UVMap')
_uv.uv.foreach_set('vector', [0.625, 0.5, 0.875, 0.5, 0.875, 0.75, 0.625, 0.75, 0.375, 0.75, 0.625, 0.75, 0.625, 1.0, 0.375, 1.0, 0.375, 0.0, 0.625, 0.0, 0.625, 0.25, 0.375, 0.25, 0.125, 0.5, 0.375, 0.5, 0.375, 0.75, 0.125, 0.75, 0.375, 0.5, 0.625, 0.5, 0.625, 0.75, 0.375, 0.75, 0.375, 0.25, 0.625, 0.25, 0.625, 0.5, 0.375, 0.5])
me_cube_001.materials.append(mat_material_001)
me_cube_001.use_mirror_vertex_groups = False
me_cube_001.update()
me_cube_002 = bpy.data.meshes.new('Cube.002')
me_cube_002.from_pydata([(0.985, 0.985, 1.0), (1.0, 1.0, -1.0), (0.985, -0.985, 1.0), (1.0, -1.0, -1.0), (-0.985, 0.985, 1.0), (-1.0, 1.0, -1.0), (-0.985, -0.985, 1.0), (-1.0, -1.0, -1.0), (1.0, -1.0, 1.0), (-1.0, -1.0, 1.0), (1.0, 1.0, 1.0), (-1.0, 1.0, 1.0)], [], [(0, 4, 6, 2), (3, 8, 9, 7), (7, 9, 11, 5), (5, 1, 3, 7), (1, 10, 8, 3), (5, 11, 10, 1), (2, 6, 9, 8), (0, 2, 8, 10), (6, 4, 11, 9), (4, 0, 10, 11)])
_uv = me_cube_002.uv_layers.new(name='UVMap')
_uv.uv.foreach_set('vector', [0.6269, 0.5019, 0.8731, 0.5019, 0.8731, 0.7481, 0.6269, 0.7481, 0.375, 0.75, 0.625, 0.75, 0.625, 1.0, 0.375, 1.0, 0.375, 0.0, 0.625, 0.0, 0.625, 0.25, 0.375, 0.25, 0.125, 0.5, 0.375, 0.5, 0.375, 0.75, 0.125, 0.75, 0.375, 0.5, 0.625, 0.5, 0.625, 0.75, 0.375, 0.75, 0.375, 0.25, 0.625, 0.25, 0.625, 0.5, 0.375, 0.5, 0.6269, 0.7481, 0.8731, 0.7481, 0.875, 0.75, 0.625, 0.75, 0.6269, 0.5019, 0.6269, 0.7481, 0.625, 0.75, 0.625, 0.5, 0.8731, 0.7481, 0.8731, 0.5019, 0.875, 0.5, 0.875, 0.75, 0.8731, 0.5019, 0.6269, 0.5019, 0.625, 0.5, 0.875, 0.5])
me_cube_002.materials.append(mat_material_002)
me_cube_002.use_mirror_vertex_groups = False
me_cube_002.update()
me_cube_003 = bpy.data.meshes.new('Cube.003')
me_cube_003.from_pydata([(-1.0, -1.0, -1.0), (-1.0, -1.0, 1.0), (-1.0, 1.0, -1.0), (-1.0, 1.0, 1.0), (1.0, -1.0, -1.0), (1.0, -1.0, 1.0), (1.0, 1.0, -1.0), (1.0, 1.0, 1.0)], [], [(0, 1, 3, 2), (2, 3, 7, 6), (6, 7, 5, 4), (4, 5, 1, 0), (2, 6, 4, 0), (7, 3, 1, 5)])
_uv = me_cube_003.uv_layers.new(name='UVMap')
_uv.uv.foreach_set('vector', [0.375, 0.0, 0.625, 0.0, 0.625, 0.25, 0.375, 0.25, 0.375, 0.25, 0.625, 0.25, 0.625, 0.5, 0.375, 0.5, 0.375, 0.5, 0.625, 0.5, 0.625, 0.75, 0.375, 0.75, 0.375, 0.75, 0.625, 0.75, 0.625, 1.0, 0.375, 1.0, 0.125, 0.5, 0.375, 0.5, 0.375, 0.75, 0.125, 0.75, 0.625, 0.5, 0.875, 0.5, 0.875, 0.75, 0.625, 0.75])
me_cube_003.materials.append(mat_gebaeude_aussen_rot)
me_cube_003.update()
me_cube_004 = bpy.data.meshes.new('Cube.004')
me_cube_004.from_pydata([(-1.0, -1.0, -1.0), (-1.0, -1.0, 1.0), (-1.0, 1.0, -1.0), (-1.0, 1.0, 1.0), (1.0, -1.0, -1.0), (1.0, -1.0, 1.0), (1.0, 1.0, -1.0), (1.0, 1.0, 1.0)], [], [(0, 1, 3, 2), (2, 3, 7, 6), (6, 7, 5, 4), (4, 5, 1, 0), (2, 6, 4, 0), (7, 3, 1, 5)])
_uv = me_cube_004.uv_layers.new(name='UVMap')
_uv.uv.foreach_set('vector', [0.375, 0.0, 0.625, 0.0, 0.625, 0.25, 0.375, 0.25, 0.375, 0.25, 0.625, 0.25, 0.625, 0.5, 0.375, 0.5, 0.375, 0.5, 0.625, 0.5, 0.625, 0.75, 0.375, 0.75, 0.375, 0.75, 0.625, 0.75, 0.625, 1.0, 0.375, 1.0, 0.125, 0.5, 0.375, 0.5, 0.375, 0.75, 0.125, 0.75, 0.625, 0.5, 0.875, 0.5, 0.875, 0.75, 0.625, 0.75])
me_cube_004.materials.append(mat_gebaeude_aussen_rot)
me_cube_004.update()
me_cube_005 = bpy.data.meshes.new('Cube.005')
me_cube_005.from_pydata([(-1.0, -1.0, -1.0), (-1.0, -1.0, 1.0), (-1.0, 1.0, -1.0), (-1.0, 1.0, 1.0), (1.0, -1.0, -1.0), (1.0, -1.0, 1.0), (1.0, 1.0, -1.0), (1.0, 1.0, 1.0)], [], [(0, 1, 3, 2), (2, 3, 7, 6), (6, 7, 5, 4), (4, 5, 1, 0), (2, 6, 4, 0), (7, 3, 1, 5)])
_uv = me_cube_005.uv_layers.new(name='UVMap')
_uv.uv.foreach_set('vector', [0.375, 0.0, 0.625, 0.0, 0.625, 0.25, 0.375, 0.25, 0.375, 0.25, 0.625, 0.25, 0.625, 0.5, 0.375, 0.5, 0.375, 0.5, 0.625, 0.5, 0.625, 0.75, 0.375, 0.75, 0.375, 0.75, 0.625, 0.75, 0.625, 1.0, 0.375, 1.0, 0.125, 0.5, 0.375, 0.5, 0.375, 0.75, 0.125, 0.75, 0.625, 0.5, 0.875, 0.5, 0.875, 0.75, 0.625, 0.75])
me_cube_005.materials.append(mat_gebaeude_aussen_rot)
me_cube_005.update()
me_cube_006 = bpy.data.meshes.new('Cube.006')
me_cube_006.from_pydata([(-1.0, -1.0, -1.0), (-1.0, -1.0, 1.0), (-1.0, 1.0, -1.0), (-1.0, 1.0, 1.0), (1.0, -1.0, -1.0), (1.0, -1.0, 1.0), (1.0, 1.0, -1.0), (1.0, 1.0, 1.0)], [], [(0, 1, 3, 2), (2, 3, 7, 6), (6, 7, 5, 4), (4, 5, 1, 0), (2, 6, 4, 0), (7, 3, 1, 5)])
_uv = me_cube_006.uv_layers.new(name='UVMap')
_uv.uv.foreach_set('vector', [0.375, 0.0, 0.625, 0.0, 0.625, 0.25, 0.375, 0.25, 0.375, 0.25, 0.625, 0.25, 0.625, 0.5, 0.375, 0.5, 0.375, 0.5, 0.625, 0.5, 0.625, 0.75, 0.375, 0.75, 0.375, 0.75, 0.625, 0.75, 0.625, 1.0, 0.375, 1.0, 0.125, 0.5, 0.375, 0.5, 0.375, 0.75, 0.125, 0.75, 0.625, 0.5, 0.875, 0.5, 0.875, 0.75, 0.625, 0.75])
me_cube_006.materials.append(mat_gebaeude_aussen_rot)
me_cube_006.update()
me_cube_007 = bpy.data.meshes.new('Cube.007')
me_cube_007.from_pydata([(-1.0, -1.0, -1.0), (-1.0, -1.0, 1.0), (-1.0, 1.0, -1.0), (-1.0, 1.0, 1.0), (1.0, -1.0, -1.0), (1.0, -1.0, 1.0), (1.0, 1.0, -1.0), (1.0, 1.0, 1.0)], [], [(0, 1, 3, 2), (2, 3, 7, 6), (6, 7, 5, 4), (4, 5, 1, 0), (2, 6, 4, 0), (7, 3, 1, 5)])
_uv = me_cube_007.uv_layers.new(name='UVMap')
_uv.uv.foreach_set('vector', [0.375, 0.0, 0.625, 0.0, 0.625, 0.25, 0.375, 0.25, 0.375, 0.25, 0.625, 0.25, 0.625, 0.5, 0.375, 0.5, 0.375, 0.5, 0.625, 0.5, 0.625, 0.75, 0.375, 0.75, 0.375, 0.75, 0.625, 0.75, 0.625, 1.0, 0.375, 1.0, 0.125, 0.5, 0.375, 0.5, 0.375, 0.75, 0.125, 0.75, 0.625, 0.5, 0.875, 0.5, 0.875, 0.75, 0.625, 0.75])
me_cube_007.materials.append(mat_gebaeude_aussen_rot)
me_cube_007.update()
me_cube_008 = bpy.data.meshes.new('Cube.008')
me_cube_008.from_pydata([(-1.0, -1.0, -1.0), (-1.0, -1.0, 1.0), (-1.0, 1.0, -1.0), (-1.0, 1.0, 1.0), (1.0, -1.0, -1.0), (1.0, -1.0, 1.0), (1.0, 1.0, -1.0), (1.0, 1.0, 1.0)], [], [(0, 1, 3, 2), (2, 3, 7, 6), (6, 7, 5, 4), (4, 5, 1, 0), (2, 6, 4, 0), (7, 3, 1, 5)])
_uv = me_cube_008.uv_layers.new(name='UVMap')
_uv.uv.foreach_set('vector', [0.375, 0.0, 0.625, 0.0, 0.625, 0.25, 0.375, 0.25, 0.375, 0.25, 0.625, 0.25, 0.625, 0.5, 0.375, 0.5, 0.375, 0.5, 0.625, 0.5, 0.625, 0.75, 0.375, 0.75, 0.375, 0.75, 0.625, 0.75, 0.625, 1.0, 0.375, 1.0, 0.125, 0.5, 0.375, 0.5, 0.375, 0.75, 0.125, 0.75, 0.625, 0.5, 0.875, 0.5, 0.875, 0.75, 0.625, 0.75])
me_cube_008.materials.append(mat_gebaeude_aussen_rot)
me_cube_008.update()
me_cube_009 = bpy.data.meshes.new('Cube.009')
me_cube_009.from_pydata([(-1.0, -1.0, -1.0), (-1.0, -1.0, 1.0), (-1.0, 1.0, -1.0), (-1.0, 1.0, 1.0), (1.0, -1.0, -1.0), (1.0, -1.0, 1.0), (1.0, 1.0, -1.0), (1.0, 1.0, 1.0)], [], [(0, 1, 3, 2), (2, 3, 7, 6), (6, 7, 5, 4), (4, 5, 1, 0), (2, 6, 4, 0), (7, 3, 1, 5)])
_uv = me_cube_009.uv_layers.new(name='UVMap')
_uv.uv.foreach_set('vector', [0.375, 0.0, 0.625, 0.0, 0.625, 0.25, 0.375, 0.25, 0.375, 0.25, 0.625, 0.25, 0.625, 0.5, 0.375, 0.5, 0.375, 0.5, 0.625, 0.5, 0.625, 0.75, 0.375, 0.75, 0.375, 0.75, 0.625, 0.75, 0.625, 1.0, 0.375, 1.0, 0.125, 0.5, 0.375, 0.5, 0.375, 0.75, 0.125, 0.75, 0.625, 0.5, 0.875, 0.5, 0.875, 0.75, 0.625, 0.75])
me_cube_009.materials.append(mat_gebaeude_aussen_rot)
me_cube_009.update()
me_cube_010 = bpy.data.meshes.new('Cube.010')
me_cube_010.from_pydata([(-1.0, -1.0, -1.0), (-1.0, -1.0, 1.0), (-1.0, 1.0, -1.0), (-1.0, 1.0, 1.0), (1.0, -1.0, -1.0), (1.0, -1.0, 1.0), (1.0, 1.0, -1.0), (1.0, 1.0, 1.0)], [], [(0, 1, 3, 2), (2, 3, 7, 6), (6, 7, 5, 4), (4, 5, 1, 0), (2, 6, 4, 0), (7, 3, 1, 5)])
_uv = me_cube_010.uv_layers.new(name='UVMap')
_uv.uv.foreach_set('vector', [0.375, 0.0, 0.625, 0.0, 0.625, 0.25, 0.375, 0.25, 0.375, 0.25, 0.625, 0.25, 0.625, 0.5, 0.375, 0.5, 0.375, 0.5, 0.625, 0.5, 0.625, 0.75, 0.375, 0.75, 0.375, 0.75, 0.625, 0.75, 0.625, 1.0, 0.375, 1.0, 0.125, 0.5, 0.375, 0.5, 0.375, 0.75, 0.125, 0.75, 0.625, 0.5, 0.875, 0.5, 0.875, 0.75, 0.625, 0.75])
me_cube_010.materials.append(mat_gebaeude_aussen_rot)
me_cube_010.update()
me_cube_011 = bpy.data.meshes.new('Cube.011')
me_cube_011.from_pydata([(-1.0, -1.0, -1.0), (-1.0, -1.0, 1.0), (-1.0, 1.0, -1.0), (-1.0, 1.0, 1.0), (1.0, -1.0, -1.0), (1.0, -1.0, 1.0), (1.0, 1.0, -1.0), (1.0, 1.0, 1.0)], [], [(0, 1, 3, 2), (2, 3, 7, 6), (6, 7, 5, 4), (4, 5, 1, 0), (2, 6, 4, 0), (7, 3, 1, 5)])
_uv = me_cube_011.uv_layers.new(name='UVMap')
_uv.uv.foreach_set('vector', [0.375, 0.0, 0.625, 0.0, 0.625, 0.25, 0.375, 0.25, 0.375, 0.25, 0.625, 0.25, 0.625, 0.5, 0.375, 0.5, 0.375, 0.5, 0.625, 0.5, 0.625, 0.75, 0.375, 0.75, 0.375, 0.75, 0.625, 0.75, 0.625, 1.0, 0.375, 1.0, 0.125, 0.5, 0.375, 0.5, 0.375, 0.75, 0.125, 0.75, 0.625, 0.5, 0.875, 0.5, 0.875, 0.75, 0.625, 0.75])
me_cube_011.materials.append(mat_gebaeude_aussen_rot)
me_cube_011.update()
me_cube_012 = bpy.data.meshes.new('Cube.012')
me_cube_012.from_pydata([(-1.0, -1.0, -1.0), (-1.0, -1.0, 1.0), (-1.0, 1.0, -1.0), (-1.0, 1.0, 1.0), (1.0, -1.0, -1.0), (1.0, -1.0, 1.0), (1.0, 1.0, -1.0), (1.0, 1.0, 1.0)], [], [(0, 1, 3, 2), (2, 3, 7, 6), (6, 7, 5, 4), (4, 5, 1, 0), (2, 6, 4, 0), (7, 3, 1, 5)])
_uv = me_cube_012.uv_layers.new(name='UVMap')
_uv.uv.foreach_set('vector', [0.375, 0.0, 0.625, 0.0, 0.625, 0.25, 0.375, 0.25, 0.375, 0.25, 0.625, 0.25, 0.625, 0.5, 0.375, 0.5, 0.375, 0.5, 0.625, 0.5, 0.625, 0.75, 0.375, 0.75, 0.375, 0.75, 0.625, 0.75, 0.625, 1.0, 0.375, 1.0, 0.125, 0.5, 0.375, 0.5, 0.375, 0.75, 0.125, 0.75, 0.625, 0.5, 0.875, 0.5, 0.875, 0.75, 0.625, 0.75])
me_cube_012.materials.append(mat_gebaeude_aussen_rot)
me_cube_012.update()
me_cube_013 = bpy.data.meshes.new('Cube.013')
me_cube_013.from_pydata([(-1.0, -1.0, -1.0), (-1.0, -1.0, 1.0), (-1.0, 1.0, -1.0), (-1.0, 1.0, 1.0), (1.0, -1.0, -1.0), (1.0, -1.0, 1.0), (1.0, 1.0, -1.0), (1.0, 1.0, 1.0)], [], [(0, 1, 3, 2), (2, 3, 7, 6), (6, 7, 5, 4), (4, 5, 1, 0), (2, 6, 4, 0), (7, 3, 1, 5)])
_uv = me_cube_013.uv_layers.new(name='UVMap')
_uv.uv.foreach_set('vector', [0.375, 0.0, 0.625, 0.0, 0.625, 0.25, 0.375, 0.25, 0.375, 0.25, 0.625, 0.25, 0.625, 0.5, 0.375, 0.5, 0.375, 0.5, 0.625, 0.5, 0.625, 0.75, 0.375, 0.75, 0.375, 0.75, 0.625, 0.75, 0.625, 1.0, 0.375, 1.0, 0.125, 0.5, 0.375, 0.5, 0.375, 0.75, 0.125, 0.75, 0.625, 0.5, 0.875, 0.5, 0.875, 0.75, 0.625, 0.75])
me_cube_013.materials.append(mat_gebaeude_aussen_rot)
me_cube_013.update()
me_cube_014 = bpy.data.meshes.new('Cube.014')
me_cube_014.from_pydata([(-1.0, -1.0, -1.0), (-1.0, -1.0, 1.0), (-1.0, 1.0, -1.0), (-1.0, 1.0, 1.0), (1.0, -1.0, -1.0), (1.0, -1.0, 1.0), (1.0, 1.0, -1.0), (1.0, 1.0, 1.0)], [], [(0, 1, 3, 2), (2, 3, 7, 6), (6, 7, 5, 4), (4, 5, 1, 0), (2, 6, 4, 0), (7, 3, 1, 5)])
_uv = me_cube_014.uv_layers.new(name='UVMap')
_uv.uv.foreach_set('vector', [0.375, 0.0, 0.625, 0.0, 0.625, 0.25, 0.375, 0.25, 0.375, 0.25, 0.625, 0.25, 0.625, 0.5, 0.375, 0.5, 0.375, 0.5, 0.625, 0.5, 0.625, 0.75, 0.375, 0.75, 0.375, 0.75, 0.625, 0.75, 0.625, 1.0, 0.375, 1.0, 0.125, 0.5, 0.375, 0.5, 0.375, 0.75, 0.125, 0.75, 0.625, 0.5, 0.875, 0.5, 0.875, 0.75, 0.625, 0.75])
me_cube_014.materials.append(mat_gebaeude_aussen_rot)
me_cube_014.update()
me_cube_015 = bpy.data.meshes.new('Cube.015')
me_cube_015.from_pydata([(-1.0, -1.0, -1.0), (-1.0, -1.0, 1.0), (-1.0, 1.0, -1.0), (-1.0, 1.0, 1.0), (1.0, -1.0, -1.0), (1.0, -1.0, 1.0), (1.0, 1.0, -1.0), (1.0, 1.0, 1.0)], [], [(0, 1, 3, 2), (2, 3, 7, 6), (6, 7, 5, 4), (4, 5, 1, 0), (2, 6, 4, 0), (7, 3, 1, 5)])
_uv = me_cube_015.uv_layers.new(name='UVMap')
_uv.uv.foreach_set('vector', [0.375, 0.0, 0.625, 0.0, 0.625, 0.25, 0.375, 0.25, 0.375, 0.25, 0.625, 0.25, 0.625, 0.5, 0.375, 0.5, 0.375, 0.5, 0.625, 0.5, 0.625, 0.75, 0.375, 0.75, 0.375, 0.75, 0.625, 0.75, 0.625, 1.0, 0.375, 1.0, 0.125, 0.5, 0.375, 0.5, 0.375, 0.75, 0.125, 0.75, 0.625, 0.5, 0.875, 0.5, 0.875, 0.75, 0.625, 0.75])
me_cube_015.materials.append(mat_gebaeude_aussen_rot)
me_cube_015.update()
me_cube_016 = bpy.data.meshes.new('Cube.016')
me_cube_016.from_pydata([(-1.0, -1.0, -1.0), (-1.0, -1.0, 1.0), (-1.0, 1.0, -1.0), (-1.0, 1.0, 1.0), (1.0, -1.0, -1.0), (1.0, -1.0, 1.0), (1.0, 1.0, -1.0), (1.0, 1.0, 1.0)], [], [(0, 1, 3, 2), (2, 3, 7, 6), (6, 7, 5, 4), (4, 5, 1, 0), (2, 6, 4, 0), (7, 3, 1, 5)])
_uv = me_cube_016.uv_layers.new(name='UVMap')
_uv.uv.foreach_set('vector', [0.375, 0.0, 0.625, 0.0, 0.625, 0.25, 0.375, 0.25, 0.375, 0.25, 0.625, 0.25, 0.625, 0.5, 0.375, 0.5, 0.375, 0.5, 0.625, 0.5, 0.625, 0.75, 0.375, 0.75, 0.375, 0.75, 0.625, 0.75, 0.625, 1.0, 0.375, 1.0, 0.125, 0.5, 0.375, 0.5, 0.375, 0.75, 0.125, 0.75, 0.625, 0.5, 0.875, 0.5, 0.875, 0.75, 0.625, 0.75])
me_cube_016.materials.append(mat_gebaeude_aussen_rot)
me_cube_016.update()
me_cube_017 = bpy.data.meshes.new('Cube.017')
me_cube_017.from_pydata([(-1.0, -1.0, -1.0), (-1.0, -1.0, 1.0), (-1.0, 1.0, -1.0), (-1.0, 1.0, 1.0), (1.0, -1.0, -1.0), (1.0, -1.0, 1.0), (1.0, 1.0, -1.0), (1.0, 1.0, 1.0)], [], [(0, 1, 3, 2), (2, 3, 7, 6), (6, 7, 5, 4), (4, 5, 1, 0), (2, 6, 4, 0), (7, 3, 1, 5)])
_uv = me_cube_017.uv_layers.new(name='UVMap')
_uv.uv.foreach_set('vector', [0.375, 0.0, 0.625, 0.0, 0.625, 0.25, 0.375, 0.25, 0.375, 0.25, 0.625, 0.25, 0.625, 0.5, 0.375, 0.5, 0.375, 0.5, 0.625, 0.5, 0.625, 0.75, 0.375, 0.75, 0.375, 0.75, 0.625, 0.75, 0.625, 1.0, 0.375, 1.0, 0.125, 0.5, 0.375, 0.5, 0.375, 0.75, 0.125, 0.75, 0.625, 0.5, 0.875, 0.5, 0.875, 0.75, 0.625, 0.75])
me_cube_017.materials.append(mat_gebaeude_aussen_rot)
me_cube_017.update()
me_cube_018 = bpy.data.meshes.new('Cube.018')
me_cube_018.from_pydata([(-6.95, -6.95, -6.95), (-6.95, -6.95, 6.95), (-6.95, 6.95, -6.95), (-6.95, 6.95, 6.95), (6.95, -6.95, -6.95), (6.95, -6.95, 6.95), (6.95, 6.95, -6.95), (6.95, 6.95, 6.95)], [], [(1, 2, 0), (3, 6, 2), (7, 4, 6), (5, 0, 4), (6, 0, 2), (3, 5, 7), (1, 3, 2), (3, 7, 6), (7, 5, 4), (5, 1, 0), (6, 4, 0), (3, 1, 5)])
me_cube_018.polygons.foreach_set('material_index', [0, 1, 0, 0, 0, 2, 0, 1, 0, 0, 0, 2])
_uv = me_cube_018.uv_layers.new(name='UVMap')
_uv.uv.foreach_set('vector', [0.625, 0.0, 0.375, 0.25, 0.375, 0.0, 0.625, 0.25, 0.375, 0.5, 0.375, 0.25, 0.625, 0.5, 0.375, 0.75, 0.375, 0.5, 0.625, 0.75, 0.375, 1.0, 0.375, 0.75, 0.375, 0.5, 0.125, 0.75, 0.125, 0.5, 0.875, 0.5, 0.625, 0.75, 0.625, 0.5, 0.625, 0.0, 0.625, 0.25, 0.375, 0.25, 0.625, 0.25, 0.625, 0.5, 0.375, 0.5, 0.625, 0.5, 0.625, 0.75, 0.375, 0.75, 0.625, 0.75, 0.625, 1.0, 0.375, 1.0, 0.375, 0.5, 0.375, 0.75, 0.125, 0.75, 0.875, 0.5, 0.875, 0.75, 0.625, 0.75])
me_cube_018.materials.append(mat_werkstatt_innen)
me_cube_018.materials.append(mat_verkaufsraum_weiss)
me_cube_018.materials.append(mat_gebaeude_aussen_rot)
me_cube_018.update()
me_cube_020 = bpy.data.meshes.new('Cube.020')
me_cube_020.from_pydata([(-7.117, -6.95, -6.95), (-7.117, -6.95, 6.95), (-7.117, 6.95, -6.95), (-7.117, 6.95, 6.95), (6.783, -6.95, -6.95), (6.783, -6.95, 6.95), (6.783, 6.95, -6.95), (6.783, 6.95, 6.95), (0.3333, 6.95, -6.95), (0.3333, 6.95, 6.95), (0.3333, -6.95, -6.95), (0.3333, -6.95, 6.95)], [], [(1, 2, 0), (9, 6, 8), (7, 4, 6), (11, 0, 10), (6, 10, 8), (3, 11, 9), (9, 5, 7), (8, 0, 2), (5, 10, 4), (3, 8, 2), (1, 3, 2), (9, 7, 6), (7, 5, 4), (11, 1, 0), (6, 4, 10), (3, 1, 11), (9, 11, 5), (8, 10, 0), (5, 11, 10), (3, 9, 8)])
me_cube_020.polygons.foreach_set('material_index', [0, 2, 0, 1, 0, 0, 0, 0, 1, 3, 0, 2, 0, 1, 0, 0, 0, 0, 1, 3])
_uv = me_cube_020.uv_layers.new(name='UVMap')
_uv.uv.foreach_set('vector', [0.625, 0.0, 0.375, 0.25, 0.375, 0.0, 0.625, 0.375, 0.375, 0.5, 0.375, 0.375, 0.625, 0.5, 0.375, 0.75, 0.375, 0.5, 0.625, 0.875, 0.375, 1.0, 0.375, 0.875, 0.375, 0.5, 0.25, 0.75, 0.25, 0.5, 0.875, 0.5, 0.75, 0.75, 0.75, 0.5, 0.75, 0.5, 0.625, 0.75, 0.625, 0.5, 0.25, 0.5, 0.125, 0.75, 0.125, 0.5, 0.625, 0.75, 0.375, 0.875, 0.375, 0.75, 0.625, 0.25, 0.375, 0.375, 0.375, 0.25, 0.625, 0.0, 0.625, 0.25, 0.375, 0.25, 0.625, 0.375, 0.625, 0.5, 0.375, 0.5, 0.625, 0.5, 0.625, 0.75, 0.375, 0.75, 0.625, 0.875, 0.625, 1.0, 0.375, 1.0, 0.375, 0.5, 0.375, 0.75, 0.25, 0.75, 0.875, 0.5, 0.875, 0.75, 0.75, 0.75, 0.75, 0.5, 0.75, 0.75, 0.625, 0.75, 0.25, 0.5, 0.25, 0.75, 0.125, 0.75, 0.625, 0.75, 0.625, 0.875, 0.375, 0.875, 0.625, 0.25, 0.625, 0.375, 0.375, 0.375])
me_cube_020.materials.append(mat_gebaeude_aussen_rot)
me_cube_020.materials.append(mat_lager_innen)
me_cube_020.materials.append(mat_werkstatt_innen)
me_cube_020.materials.append(mat_verkaufsraum_weiss)
me_cube_020.update()
me_cube_021 = bpy.data.meshes.new('Cube.021')
me_cube_021.from_pydata([(-1.0, -1.0, -1.0), (-1.0, -1.0, 1.0), (-1.0, 1.0, -1.0), (-1.0, 1.0, 1.0), (1.0, -1.0, -1.0), (1.0, -1.0, 1.0), (1.0, 1.0, -1.0), (1.0, 1.0, 1.0)], [], [(0, 1, 3, 2), (2, 3, 7, 6), (6, 7, 5, 4), (4, 5, 1, 0), (2, 6, 4, 0), (7, 3, 1, 5)])
_uv = me_cube_021.uv_layers.new(name='UVMap')
_uv.uv.foreach_set('vector', [0.375, 0.0, 0.625, 0.0, 0.625, 0.25, 0.375, 0.25, 0.375, 0.25, 0.625, 0.25, 0.625, 0.5, 0.375, 0.5, 0.375, 0.5, 0.625, 0.5, 0.625, 0.75, 0.375, 0.75, 0.375, 0.75, 0.625, 0.75, 0.625, 1.0, 0.375, 1.0, 0.125, 0.5, 0.375, 0.5, 0.375, 0.75, 0.125, 0.75, 0.625, 0.5, 0.875, 0.5, 0.875, 0.75, 0.625, 0.75])
me_cube_021.materials.append(mat_verkaufsraum_weiss)
me_cube_021.update()
me_cube_022 = bpy.data.meshes.new('Cube.022')
me_cube_022.from_pydata([(-1.0, -1.0, -1.0), (-1.0, -1.0, 1.0), (-1.0, 1.0, -1.0), (-1.0, 1.0, 1.0), (1.0, -1.0, -1.0), (1.0, -1.0, 1.0), (1.0, 1.0, -1.0), (1.0, 1.0, 1.0)], [], [(0, 1, 3, 2), (2, 3, 7, 6), (6, 7, 5, 4), (4, 5, 1, 0), (2, 6, 4, 0), (7, 3, 1, 5)])
_uv = me_cube_022.uv_layers.new(name='UVMap')
_uv.uv.foreach_set('vector', [0.375, 0.0, 0.625, 0.0, 0.625, 0.25, 0.375, 0.25, 0.375, 0.25, 0.625, 0.25, 0.625, 0.5, 0.375, 0.5, 0.375, 0.5, 0.625, 0.5, 0.625, 0.75, 0.375, 0.75, 0.375, 0.75, 0.625, 0.75, 0.625, 1.0, 0.375, 1.0, 0.125, 0.5, 0.375, 0.5, 0.375, 0.75, 0.125, 0.75, 0.625, 0.5, 0.875, 0.5, 0.875, 0.75, 0.625, 0.75])
me_cube_022.materials.append(mat_verkaufsraum_weiss)
me_cube_022.update()
me_cube_023 = bpy.data.meshes.new('Cube.023')
me_cube_023.from_pydata([(-1.0, -1.0, -1.0), (-1.0, -1.0, 1.0), (-1.0, 1.0, -1.0), (-1.0, 1.0, 1.0), (1.0, -1.0, -1.0), (1.0, -1.0, 1.0), (1.0, 1.0, -1.0), (1.0, 1.0, 1.0)], [], [(0, 1, 3, 2), (2, 3, 7, 6), (6, 7, 5, 4), (4, 5, 1, 0), (2, 6, 4, 0), (7, 3, 1, 5)])
_uv = me_cube_023.uv_layers.new(name='UVMap')
_uv.uv.foreach_set('vector', [0.375, 0.0, 0.625, 0.0, 0.625, 0.25, 0.375, 0.25, 0.375, 0.25, 0.625, 0.25, 0.625, 0.5, 0.375, 0.5, 0.375, 0.5, 0.625, 0.5, 0.625, 0.75, 0.375, 0.75, 0.375, 0.75, 0.625, 0.75, 0.625, 1.0, 0.375, 1.0, 0.125, 0.5, 0.375, 0.5, 0.375, 0.75, 0.125, 0.75, 0.625, 0.5, 0.875, 0.5, 0.875, 0.75, 0.625, 0.75])
me_cube_023.materials.append(mat_werkstatt_innen)
me_cube_023.update()
me_cube_019 = bpy.data.meshes.new('Cube.019')
me_cube_019.from_pydata([(-0.05, -0.05, -0.05), (-0.05, -0.05, 0.05), (-0.05, 0.05, -0.05), (-0.05, 0.05, 0.05), (0.05, -0.05, -0.05), (0.05, -0.05, 0.05), (0.05, 0.05, -0.05), (0.05, 0.05, 0.05)], [], [(1, 2, 0), (3, 6, 2), (7, 4, 6), (5, 0, 4), (6, 0, 2), (3, 5, 7), (1, 3, 2), (3, 7, 6), (7, 5, 4), (5, 1, 0), (6, 4, 0), (3, 1, 5)])
_uv = me_cube_019.uv_layers.new(name='UVMap')
_uv.uv.foreach_set('vector', [0.625, 0.0, 0.375, 0.25, 0.375, 0.0, 0.625, 0.25, 0.375, 0.5, 0.375, 0.25, 0.625, 0.5, 0.375, 0.75, 0.375, 0.5, 0.625, 0.75, 0.375, 1.0, 0.375, 0.75, 0.375, 0.5, 0.125, 0.75, 0.125, 0.5, 0.875, 0.5, 0.625, 0.75, 0.625, 0.5, 0.625, 0.0, 0.625, 0.25, 0.375, 0.25, 0.625, 0.25, 0.625, 0.5, 0.375, 0.5, 0.625, 0.5, 0.625, 0.75, 0.375, 0.75, 0.625, 0.75, 0.625, 1.0, 0.375, 1.0, 0.375, 0.5, 0.375, 0.75, 0.125, 0.75, 0.875, 0.5, 0.875, 0.75, 0.625, 0.75])
me_cube_019.materials.append(mat_fensterrahmen)
me_cube_019.update()
me_cube_024 = bpy.data.meshes.new('Cube.024')
me_cube_024.from_pydata([(-0.05, -0.05, -0.05), (-0.05, -0.05, 0.05), (-0.05, 0.05, -0.05), (-0.05, 0.05, 0.05), (0.05, -0.05, -0.05), (0.05, -0.05, 0.05), (0.05, 0.05, -0.05), (0.05, 0.05, 0.05)], [], [(1, 2, 0), (3, 6, 2), (7, 4, 6), (5, 0, 4), (6, 0, 2), (3, 5, 7), (1, 3, 2), (3, 7, 6), (7, 5, 4), (5, 1, 0), (6, 4, 0), (3, 1, 5)])
_uv = me_cube_024.uv_layers.new(name='UVMap')
_uv.uv.foreach_set('vector', [0.625, 0.0, 0.375, 0.25, 0.375, 0.0, 0.625, 0.25, 0.375, 0.5, 0.375, 0.25, 0.625, 0.5, 0.375, 0.75, 0.375, 0.5, 0.625, 0.75, 0.375, 1.0, 0.375, 0.75, 0.375, 0.5, 0.125, 0.75, 0.125, 0.5, 0.875, 0.5, 0.625, 0.75, 0.625, 0.5, 0.625, 0.0, 0.625, 0.25, 0.375, 0.25, 0.625, 0.25, 0.625, 0.5, 0.375, 0.5, 0.625, 0.5, 0.625, 0.75, 0.375, 0.75, 0.625, 0.75, 0.625, 1.0, 0.375, 1.0, 0.375, 0.5, 0.375, 0.75, 0.125, 0.75, 0.875, 0.5, 0.875, 0.75, 0.625, 0.75])
me_cube_024.materials.append(mat_fensterrahmen)
me_cube_024.update()
me_cube_025 = bpy.data.meshes.new('Cube.025')
me_cube_025.from_pydata([(-0.05, -0.05, -0.05), (-0.05, -0.05, 0.05), (-0.05, 0.05, -0.05), (-0.05, 0.05, 0.05), (0.05, -0.05, -0.05), (0.05, -0.05, 0.05), (0.05, 0.05, -0.05), (0.05, 0.05, 0.05)], [], [(1, 2, 0), (3, 6, 2), (7, 4, 6), (5, 0, 4), (6, 0, 2), (3, 5, 7), (1, 3, 2), (3, 7, 6), (7, 5, 4), (5, 1, 0), (6, 4, 0), (3, 1, 5)])
_uv = me_cube_025.uv_layers.new(name='UVMap')
_uv.uv.foreach_set('vector', [0.625, 0.0, 0.375, 0.25, 0.375, 0.0, 0.625, 0.25, 0.375, 0.5, 0.375, 0.25, 0.625, 0.5, 0.375, 0.75, 0.375, 0.5, 0.625, 0.75, 0.375, 1.0, 0.375, 0.75, 0.375, 0.5, 0.125, 0.75, 0.125, 0.5, 0.875, 0.5, 0.625, 0.75, 0.625, 0.5, 0.625, 0.0, 0.625, 0.25, 0.375, 0.25, 0.625, 0.25, 0.625, 0.5, 0.375, 0.5, 0.625, 0.5, 0.625, 0.75, 0.375, 0.75, 0.625, 0.75, 0.625, 1.0, 0.375, 1.0, 0.375, 0.5, 0.375, 0.75, 0.125, 0.75, 0.875, 0.5, 0.875, 0.75, 0.625, 0.75])
me_cube_025.materials.append(mat_fensterrahmen)
me_cube_025.update()
me_cube_026 = bpy.data.meshes.new('Cube.026')
me_cube_026.from_pydata([(-0.05, -0.05, -0.05), (-0.05, -0.05, 0.05), (-0.05, 0.05, -0.05), (-0.05, 0.05, 0.05), (0.05, -0.05, -0.05), (0.05, -0.05, 0.05), (0.05, 0.05, -0.05), (0.05, 0.05, 0.05)], [], [(1, 2, 0), (3, 6, 2), (7, 4, 6), (5, 0, 4), (6, 0, 2), (3, 5, 7), (1, 3, 2), (3, 7, 6), (7, 5, 4), (5, 1, 0), (6, 4, 0), (3, 1, 5)])
_uv = me_cube_026.uv_layers.new(name='UVMap')
_uv.uv.foreach_set('vector', [0.625, 0.0, 0.375, 0.25, 0.375, 0.0, 0.625, 0.25, 0.375, 0.5, 0.375, 0.25, 0.625, 0.5, 0.375, 0.75, 0.375, 0.5, 0.625, 0.75, 0.375, 1.0, 0.375, 0.75, 0.375, 0.5, 0.125, 0.75, 0.125, 0.5, 0.875, 0.5, 0.625, 0.75, 0.625, 0.5, 0.625, 0.0, 0.625, 0.25, 0.375, 0.25, 0.625, 0.25, 0.625, 0.5, 0.375, 0.5, 0.625, 0.5, 0.625, 0.75, 0.375, 0.75, 0.625, 0.75, 0.625, 1.0, 0.375, 1.0, 0.375, 0.5, 0.375, 0.75, 0.125, 0.75, 0.875, 0.5, 0.875, 0.75, 0.625, 0.75])
me_cube_026.materials.append(mat_fensterrahmen)
me_cube_026.update()
me_cube_027 = bpy.data.meshes.new('Cube.027')
me_cube_027.from_pydata([(-0.05, -0.05, -0.05), (-0.05, -0.05, 0.05), (-0.05, 0.05, -0.05), (-0.05, 0.05, 0.05), (0.05, -0.05, -0.05), (0.05, -0.05, 0.05), (0.05, 0.05, -0.05), (0.05, 0.05, 0.05)], [], [(1, 2, 0), (3, 6, 2), (7, 4, 6), (5, 0, 4), (6, 0, 2), (3, 5, 7), (1, 3, 2), (3, 7, 6), (7, 5, 4), (5, 1, 0), (6, 4, 0), (3, 1, 5)])
_uv = me_cube_027.uv_layers.new(name='UVMap')
_uv.uv.foreach_set('vector', [0.625, 0.0, 0.375, 0.25, 0.375, 0.0, 0.625, 0.25, 0.375, 0.5, 0.375, 0.25, 0.625, 0.5, 0.375, 0.75, 0.375, 0.5, 0.625, 0.75, 0.375, 1.0, 0.375, 0.75, 0.375, 0.5, 0.125, 0.75, 0.125, 0.5, 0.875, 0.5, 0.625, 0.75, 0.625, 0.5, 0.625, 0.0, 0.625, 0.25, 0.375, 0.25, 0.625, 0.25, 0.625, 0.5, 0.375, 0.5, 0.625, 0.5, 0.625, 0.75, 0.375, 0.75, 0.625, 0.75, 0.625, 1.0, 0.375, 1.0, 0.375, 0.5, 0.375, 0.75, 0.125, 0.75, 0.875, 0.5, 0.875, 0.75, 0.625, 0.75])
me_cube_027.materials.append(mat_fensterrahmen_001)
me_cube_027.update()
me_cube_028 = bpy.data.meshes.new('Cube.028')
me_cube_028.from_pydata([(-0.05, -0.05, -0.05), (-0.05, -0.05, 0.05), (-0.05, 0.05, -0.05), (-0.05, 0.05, 0.05), (0.05, -0.05, -0.05), (0.05, -0.05, 0.05), (0.05, 0.05, -0.05), (0.05, 0.05, 0.05)], [], [(1, 2, 0), (3, 6, 2), (7, 4, 6), (5, 0, 4), (6, 0, 2), (3, 5, 7), (1, 3, 2), (3, 7, 6), (7, 5, 4), (5, 1, 0), (6, 4, 0), (3, 1, 5)])
_uv = me_cube_028.uv_layers.new(name='UVMap')
_uv.uv.foreach_set('vector', [0.625, 0.0, 0.375, 0.25, 0.375, 0.0, 0.625, 0.25, 0.375, 0.5, 0.375, 0.25, 0.625, 0.5, 0.375, 0.75, 0.375, 0.5, 0.625, 0.75, 0.375, 1.0, 0.375, 0.75, 0.375, 0.5, 0.125, 0.75, 0.125, 0.5, 0.875, 0.5, 0.625, 0.75, 0.625, 0.5, 0.625, 0.0, 0.625, 0.25, 0.375, 0.25, 0.625, 0.25, 0.625, 0.5, 0.375, 0.5, 0.625, 0.5, 0.625, 0.75, 0.375, 0.75, 0.625, 0.75, 0.625, 1.0, 0.375, 1.0, 0.375, 0.5, 0.375, 0.75, 0.125, 0.75, 0.875, 0.5, 0.875, 0.75, 0.625, 0.75])
me_cube_028.materials.append(mat_fensterrahmen_001)
me_cube_028.update()
me_cube_029 = bpy.data.meshes.new('Cube.029')
me_cube_029.from_pydata([(-0.05, -0.05, -0.05), (-0.05, -0.05, 0.05), (-0.05, 0.05, -0.05), (-0.05, 0.05, 0.05), (0.05, -0.05, -0.05), (0.05, -0.05, 0.05), (0.05, 0.05, -0.05), (0.05, 0.05, 0.05)], [], [(1, 2, 0), (3, 6, 2), (7, 4, 6), (5, 0, 4), (6, 0, 2), (3, 5, 7), (1, 3, 2), (3, 7, 6), (7, 5, 4), (5, 1, 0), (6, 4, 0), (3, 1, 5)])
_uv = me_cube_029.uv_layers.new(name='UVMap')
_uv.uv.foreach_set('vector', [0.625, 0.0, 0.375, 0.25, 0.375, 0.0, 0.625, 0.25, 0.375, 0.5, 0.375, 0.25, 0.625, 0.5, 0.375, 0.75, 0.375, 0.5, 0.625, 0.75, 0.375, 1.0, 0.375, 0.75, 0.375, 0.5, 0.125, 0.75, 0.125, 0.5, 0.875, 0.5, 0.625, 0.75, 0.625, 0.5, 0.625, 0.0, 0.625, 0.25, 0.375, 0.25, 0.625, 0.25, 0.625, 0.5, 0.375, 0.5, 0.625, 0.5, 0.625, 0.75, 0.375, 0.75, 0.625, 0.75, 0.625, 1.0, 0.375, 1.0, 0.375, 0.5, 0.375, 0.75, 0.125, 0.75, 0.875, 0.5, 0.875, 0.75, 0.625, 0.75])
me_cube_029.materials.append(mat_fensterrahmen_001)
me_cube_029.update()
me_cube_030 = bpy.data.meshes.new('Cube.030')
me_cube_030.from_pydata([(-0.05, -0.05, -0.05), (-0.05, -0.05, 0.05), (-0.05, 0.05, -0.05), (-0.05, 0.05, 0.05), (0.05, -0.05, -0.05), (0.05, -0.05, 0.05), (0.05, 0.05, -0.05), (0.05, 0.05, 0.05)], [], [(1, 2, 0), (3, 6, 2), (7, 4, 6), (5, 0, 4), (6, 0, 2), (3, 5, 7), (1, 3, 2), (3, 7, 6), (7, 5, 4), (5, 1, 0), (6, 4, 0), (3, 1, 5)])
_uv = me_cube_030.uv_layers.new(name='UVMap')
_uv.uv.foreach_set('vector', [0.625, 0.0, 0.375, 0.25, 0.375, 0.0, 0.625, 0.25, 0.375, 0.5, 0.375, 0.25, 0.625, 0.5, 0.375, 0.75, 0.375, 0.5, 0.625, 0.75, 0.375, 1.0, 0.375, 0.75, 0.375, 0.5, 0.125, 0.75, 0.125, 0.5, 0.875, 0.5, 0.625, 0.75, 0.625, 0.5, 0.625, 0.0, 0.625, 0.25, 0.375, 0.25, 0.625, 0.25, 0.625, 0.5, 0.375, 0.5, 0.625, 0.5, 0.625, 0.75, 0.375, 0.75, 0.625, 0.75, 0.625, 1.0, 0.375, 1.0, 0.375, 0.5, 0.375, 0.75, 0.125, 0.75, 0.875, 0.5, 0.875, 0.75, 0.625, 0.75])
me_cube_030.materials.append(mat_fensterrahmen_001)
me_cube_030.update()
me_cube_031 = bpy.data.meshes.new('Cube.031')
me_cube_031.from_pydata([(-0.05, -0.01253, -0.05), (-0.05, -0.01253, 0.05), (-0.05, 0.01253, -0.05), (-0.05, 0.01253, 0.05), (0.05, -0.01253, -0.05), (0.05, -0.01253, 0.05), (0.05, 0.01253, -0.05), (0.05, 0.01253, 0.05)], [], [(1, 2, 0), (3, 6, 2), (7, 4, 6), (5, 0, 4), (6, 0, 2), (3, 5, 7), (1, 3, 2), (3, 7, 6), (7, 5, 4), (5, 1, 0), (6, 4, 0), (3, 1, 5)])
_uv = me_cube_031.uv_layers.new(name='UVMap')
_uv.uv.foreach_set('vector', [0.625, 0.0, 0.375, 0.25, 0.375, 0.0, 0.625, 0.25, 0.375, 0.5, 0.375, 0.25, 0.625, 0.5, 0.375, 0.75, 0.375, 0.5, 0.625, 0.75, 0.375, 1.0, 0.375, 0.75, 0.375, 0.5, 0.125, 0.75, 0.125, 0.5, 0.875, 0.5, 0.625, 0.75, 0.625, 0.5, 0.625, 0.0, 0.625, 0.25, 0.375, 0.25, 0.625, 0.25, 0.625, 0.5, 0.375, 0.5, 0.625, 0.5, 0.625, 0.75, 0.375, 0.75, 0.625, 0.75, 0.625, 1.0, 0.375, 1.0, 0.375, 0.5, 0.375, 0.75, 0.125, 0.75, 0.875, 0.5, 0.875, 0.75, 0.625, 0.75])
me_cube_031.materials.append(mat_fensterrahmen_002)
me_cube_031.update()
me_cube_032 = bpy.data.meshes.new('Cube.032')
me_cube_032.from_pydata([(-0.05, -0.05, -0.05), (-0.05, -0.05, 0.05), (-0.05, 0.05, -0.05), (-0.05, 0.05, 0.05), (0.05, -0.05, -0.05), (0.05, -0.05, 0.05), (0.05, 0.05, -0.05), (0.05, 0.05, 0.05)], [], [(1, 2, 0), (3, 6, 2), (7, 4, 6), (5, 0, 4), (6, 0, 2), (3, 5, 7), (1, 3, 2), (3, 7, 6), (7, 5, 4), (5, 1, 0), (6, 4, 0), (3, 1, 5)])
_uv = me_cube_032.uv_layers.new(name='UVMap')
_uv.uv.foreach_set('vector', [0.625, 0.0, 0.375, 0.25, 0.375, 0.0, 0.625, 0.25, 0.375, 0.5, 0.375, 0.25, 0.625, 0.5, 0.375, 0.75, 0.375, 0.5, 0.625, 0.75, 0.375, 1.0, 0.375, 0.75, 0.375, 0.5, 0.125, 0.75, 0.125, 0.5, 0.875, 0.5, 0.625, 0.75, 0.625, 0.5, 0.625, 0.0, 0.625, 0.25, 0.375, 0.25, 0.625, 0.25, 0.625, 0.5, 0.375, 0.5, 0.625, 0.5, 0.625, 0.75, 0.375, 0.75, 0.625, 0.75, 0.625, 1.0, 0.375, 1.0, 0.375, 0.5, 0.375, 0.75, 0.125, 0.75, 0.875, 0.5, 0.875, 0.75, 0.625, 0.75])
me_cube_032.materials.append(mat_fensterrahmen_002)
me_cube_032.update()
me_cube_033 = bpy.data.meshes.new('Cube.033')
me_cube_033.from_pydata([(-0.05, -0.05, -0.05), (-0.05, -0.05, 0.05), (-0.05, 0.05, -0.05), (-0.05, 0.05, 0.05), (0.05, -0.05, -0.05), (0.05, -0.05, 0.05), (0.05, 0.05, -0.05), (0.05, 0.05, 0.05)], [], [(1, 2, 0), (3, 6, 2), (7, 4, 6), (5, 0, 4), (6, 0, 2), (3, 5, 7), (1, 3, 2), (3, 7, 6), (7, 5, 4), (5, 1, 0), (6, 4, 0), (3, 1, 5)])
_uv = me_cube_033.uv_layers.new(name='UVMap')
_uv.uv.foreach_set('vector', [0.625, 0.0, 0.375, 0.25, 0.375, 0.0, 0.625, 0.25, 0.375, 0.5, 0.375, 0.25, 0.625, 0.5, 0.375, 0.75, 0.375, 0.5, 0.625, 0.75, 0.375, 1.0, 0.375, 0.75, 0.375, 0.5, 0.125, 0.75, 0.125, 0.5, 0.875, 0.5, 0.625, 0.75, 0.625, 0.5, 0.625, 0.0, 0.625, 0.25, 0.375, 0.25, 0.625, 0.25, 0.625, 0.5, 0.375, 0.5, 0.625, 0.5, 0.625, 0.75, 0.375, 0.75, 0.625, 0.75, 0.625, 1.0, 0.375, 1.0, 0.375, 0.5, 0.375, 0.75, 0.125, 0.75, 0.875, 0.5, 0.875, 0.75, 0.625, 0.75])
me_cube_033.materials.append(mat_fensterrahmen_003)
me_cube_033.update()

# ---- objects
ob_gebaude_aussen = bpy.data.objects.new('gebaude_aussen', me_cube)
ob_light = bpy.data.objects.new('Light', light_light)
ob_camera = bpy.data.objects.new('Camera', cam_camera)
ob_cube_001 = bpy.data.objects.new('Cube.001', me_cube_001)
ob_mass = bpy.data.objects.new('mass', me_cube_002)
ob_cut_door_werkstatt = bpy.data.objects.new('cut_door_werkstatt', me_cube_003)
ob_cut_door_lager = bpy.data.objects.new('cut_door_lager', me_cube_004)
ob_cut_lager_fenster = bpy.data.objects.new('cut_lager_fenster', me_cube_005)
ob_cut_tor_lager = bpy.data.objects.new('cut_tor_lager', me_cube_006)
ob_cut_lager_fenster_001 = bpy.data.objects.new('cut_lager_fenster.001', me_cube_007)
ob_cut_lager_fenster_002 = bpy.data.objects.new('cut_lager_fenster.002', me_cube_008)
ob_cut_lager_fenster_003 = bpy.data.objects.new('cut_lager_fenster.003', me_cube_009)
ob_cut_lager_fenster_004 = bpy.data.objects.new('cut_lager_fenster.004', me_cube_010)
ob_cut_lager_fenster_005 = bpy.data.objects.new('cut_lager_fenster.005', me_cube_011)
ob_cut_werkstatt_fenster_001 = bpy.data.objects.new('cut_werkstatt_fenster.001', me_cube_012)
ob_cut_werkstatt_fenster_002 = bpy.data.objects.new('cut_werkstatt_fenster.002', me_cube_013)
ob_cut_werkstatt_fenster_003 = bpy.data.objects.new('cut_werkstatt_fenster.003', me_cube_014)
ob_cut_door_showroom = bpy.data.objects.new('cut_door_showroom', me_cube_015)
ob_cut_showroom_window_1 = bpy.data.objects.new('cut_showroom_window_1', me_cube_016)
ob_cut_showroom_window_1_001 = bpy.data.objects.new('cut_showroom_window_1.001', me_cube_017)
ob_innenwand_verkauf_werkstatt = bpy.data.objects.new('Innenwand Verkauf Werkstatt', me_cube_018)
ob_lager_innenwand = bpy.data.objects.new('Lager Innenwand', me_cube_020)
ob_cut_door_werkstatt_001 = bpy.data.objects.new('cut_door_werkstatt.001', me_cube_021)
ob_cut_door_werkstatt_002 = bpy.data.objects.new('cut_door_werkstatt.002', me_cube_022)
ob_cut_door_werkstatt_003 = bpy.data.objects.new('cut_door_werkstatt.003', me_cube_023)
ob_cube = bpy.data.objects.new('Cube', me_cube_019)
ob_cube_002 = bpy.data.objects.new('Cube.002', me_cube_024)
ob_cube_003 = bpy.data.objects.new('Cube.003', me_cube_025)
ob_fensterrahmen = bpy.data.objects.new('Fensterrahmen', me_cube_026)
ob_cube_005 = bpy.data.objects.new('Cube.005', me_cube_027)
ob_cube_006 = bpy.data.objects.new('Cube.006', me_cube_028)
ob_cube_007 = bpy.data.objects.new('Cube.007', me_cube_029)
ob_fensterrahmen_001 = bpy.data.objects.new('Fensterrahmen.001', me_cube_030)
ob_tuerrahmen_verkauf = bpy.data.objects.new('Tuerrahmen Verkauf', me_cube_031)
ob_cube_010 = bpy.data.objects.new('Cube.010', me_cube_032)
ob_cube_011 = bpy.data.objects.new('Cube.011', me_cube_033)

# ---- transforms, parenting, visibility, modifiers, constraints
ob_gebaude_aussen.location = (0.0625, 9.537e-07, -0.4)
ob_gebaude_aussen.scale = (7.0, 10.0, 2.0)
ob_gebaude_aussen.lock_rotations_4d = False
ob_gebaude_aussen.empty_display_type = 'ARROWS'
ob_gebaude_aussen.lineart.crease_threshold = 0.0
ob_light.location = (4.076, 1.005, 5.904)
ob_light.rotation_euler = (0.6503, 0.05522, 1.866)
ob_light.lock_rotations_4d = False
ob_light.empty_display_type = 'ARROWS'
ob_light.color = (0.0, 0.0, 0.0, 0.0)
ob_light.lineart.crease_threshold = 0.0
ob_camera.location = (7.359, -6.926, 4.958)
ob_camera.rotation_euler = (1.109, 0.0, 0.8149)
ob_camera.lock_rotations_4d = False
ob_camera.empty_display_type = 'ARROWS'
ob_camera.color = (0.0, 0.0, 0.0, 0.0)
ob_camera.display_type = 'WIRE'
ob_camera.lineart.crease_threshold = 0.0
ob_cube_001.location = (0.0, 0.0, 0.0)
ob_cube_001.scale = (6.85, 9.85, 2.0)
ob_cube_001.lock_rotations_4d = False
ob_cube_001.empty_display_type = 'ARROWS'
ob_cube_001.lineart.crease_threshold = 0.0
ob_mass.location = (6.932, -9.9, 3.0)
ob_mass.scale = (0.075, 0.075, 5.0)
ob_mass.lock_rotations_4d = False
ob_mass.empty_display_type = 'ARROWS'
ob_mass.lineart.crease_threshold = 0.0
ob_cut_door_werkstatt.location = (7.0, 1.35, -1.0)
ob_cut_door_werkstatt.scale = (0.5, 0.75, 1.0)
ob_cut_door_lager.location = (7.0, -1.36, -0.9)
ob_cut_door_lager.scale = (0.5, 0.5, 1.1)
ob_cut_lager_fenster.location = (-5.0, -9.8, 1.5)
ob_cut_lager_fenster.scale = (0.5, 1.0, 0.2)
ob_cut_tor_lager.location = (7.0, -6.0, -0.5)
ob_cut_tor_lager.scale = (1.0, 2.5, 1.5)
ob_cut_lager_fenster_001.location = (-3.0, -9.8, 1.5)
ob_cut_lager_fenster_001.scale = (0.5, 1.0, 0.2)
ob_cut_lager_fenster_002.location = (-1.0, -9.8, 1.5)
ob_cut_lager_fenster_002.scale = (0.5, 1.0, 0.2)
ob_cut_lager_fenster_003.location = (1.0, -9.8, 1.5)
ob_cut_lager_fenster_003.scale = (0.5, 1.0, 0.2)
ob_cut_lager_fenster_004.location = (3.0, -9.8, 1.5)
ob_cut_lager_fenster_004.scale = (0.5, 1.0, 0.2)
ob_cut_lager_fenster_005.location = (5.0, -9.8, 1.5)
ob_cut_lager_fenster_005.scale = (0.5, 1.0, 0.2)
ob_cut_werkstatt_fenster_001.location = (5.8, 10.2, 1.5)
ob_cut_werkstatt_fenster_001.scale = (0.5, 1.0, 0.2)
ob_cut_werkstatt_fenster_002.location = (3.8, 10.2, 1.5)
ob_cut_werkstatt_fenster_002.scale = (0.5, 1.0, 0.2)
ob_cut_werkstatt_fenster_003.location = (1.8, 10.2, 1.5)
ob_cut_werkstatt_fenster_003.scale = (0.5, 1.0, 0.2)
ob_cut_door_showroom.location = (-7.0, 2.76, -0.75)
ob_cut_door_showroom.scale = (1.0, 0.75, 1.25)
ob_cut_showroom_window_1.location = (-7.0, 6.76, -0.45)
ob_cut_showroom_window_1.scale = (1.0, 3.0, 1.25)
ob_cut_showroom_window_1_001.location = (-4.2, 9.96, -0.45)
ob_cut_showroom_window_1_001.rotation_euler = (0.0, 0.0, 1.571)
ob_cut_showroom_window_1_001.scale = (1.0, 2.5, 1.25)
ob_innenwand_verkauf_werkstatt.parent = ob_gebaude_aussen
ob_innenwand_verkauf_werkstatt.matrix_parent_inverse = Matrix(((0.1429, -0.0, 0.0, -0.008929), (-0.0, 0.1, -0.0, -9.537e-08), (0.0, -0.0, 0.5, 0.2), (-0.0, 0.0, -0.0, 1.0)))
ob_innenwand_verkauf_werkstatt.location = (0.5, 4.951, 0.0)
ob_innenwand_verkauf_werkstatt.rotation_euler = (0.0, -0.0, 1.571)
ob_innenwand_verkauf_werkstatt.scale = (0.7158, 0.01079, 0.2878)
_m = ob_innenwand_verkauf_werkstatt.modifiers.new('Boolean', 'BOOLEAN')
_m.object = ob_cut_door_werkstatt_002
ob_lager_innenwand.parent = ob_gebaude_aussen
ob_lager_innenwand.matrix_parent_inverse = Matrix(((0.1429, -0.0, 0.0, -0.008929), (-0.0, 0.1, -0.0, -9.537e-08), (0.0, -0.0, 0.5, 0.2), (-0.0, 0.0, -0.0, 1.0)))
ob_lager_innenwand.location = (0.1667, -0.01898, 0.0)
ob_lager_innenwand.scale = (1.0, 0.01079, 0.2878)
_m = ob_lager_innenwand.modifiers.new('Boolean', 'BOOLEAN')
_m.object = ob_cut_door_werkstatt_001
_m = ob_lager_innenwand.modifiers.new('Boolean.001', 'BOOLEAN')
_m.object = ob_cut_door_werkstatt_003
ob_cut_door_werkstatt_001.location = (-1.6, -0.15, -1.0)
ob_cut_door_werkstatt_001.rotation_euler = (0.0, 0.0, 1.571)
ob_cut_door_werkstatt_001.scale = (0.5, 0.75, 1.0)
ob_cut_door_werkstatt_002.location = (0.5, 1.35, -1.0)
ob_cut_door_werkstatt_002.scale = (0.5, 0.75, 1.0)
ob_cut_door_werkstatt_003.location = (2.5, -0.15, -1.0)
ob_cut_door_werkstatt_003.rotation_euler = (0.0, 0.0, 1.571)
ob_cut_door_werkstatt_003.scale = (0.5, 0.75, 1.0)
ob_cube.parent = ob_fensterrahmen
ob_cube.matrix_parent_inverse = Matrix(((1.429, 0.0, -0.0, 9.921), (-0.0, -6.517e-09, 0.04, 0.01833), (0.0, -3.333, -5.431e-07, 32.5), (-0.0, 0.0, -0.0, 1.0)))
ob_cube.location = (-6.945, 3.772, -0.4581)
ob_cube.rotation_euler = (1.571, -0.0, 0.0)
ob_cube.scale = (0.7, 25.0, 0.3)
ob_cube_002.parent = ob_cube
ob_cube_002.matrix_parent_inverse = Matrix(((1.429, 0.0, -0.0, 9.921), (-0.0, -1.129e-08, 0.04, 0.01833), (0.0, -3.333, -9.404e-07, 12.57), (-0.0, 0.0, -0.0, 1.0)))
ob_cube_002.location = (-6.945, 6.76, 0.7909)
ob_cube_002.rotation_euler = (1.192e-07, -0.0, 0.0)
ob_cube_002.scale = (0.7, 60.0, 0.3)
ob_cube_003.parent = ob_cube
ob_cube_003.matrix_parent_inverse = Matrix(((1.429, 0.0, -0.0, 9.921), (-0.0, -1.129e-08, 0.04, 0.01833), (0.0, -3.333, -9.404e-07, 12.57), (-0.0, 0.0, -0.0, 1.0)))
ob_cube_003.location = (-6.945, 6.76, -1.686)
ob_cube_003.rotation_euler = (1.192e-07, -0.0, 0.0)
ob_cube_003.scale = (0.7, 60.0, 0.3)
ob_fensterrahmen.parent = ob_gebaude_aussen
ob_fensterrahmen.matrix_parent_inverse = Matrix(((0.1429, -0.0, 0.0, -0.008929), (-0.0, 0.1, -0.0, -9.537e-08), (0.0, -0.0, 0.5, 0.2), (-0.0, 0.0, -0.0, 1.0)))
ob_fensterrahmen.location = (-6.945, 9.751, -0.4581)
ob_fensterrahmen.rotation_euler = (1.571, -0.0, 0.0)
ob_fensterrahmen.scale = (0.7, 25.0, 0.3)
ob_cube_005.parent = ob_fensterrahmen_001
ob_cube_005.matrix_parent_inverse = Matrix(((0.007426, -1.429, 8.537e-08, 14.19), (-1.761e-09, 2.381e-09, 0.04, 0.01833), (-3.333, -0.01733, -1.457e-07, -22.12), (0.0, 0.0, -0.0, 1.0)))
ob_cube_005.location = (-1.716, 9.931, -0.4581)
ob_cube_005.rotation_euler = (1.571, -8.964e-08, -1.566)
ob_cube_005.scale = (0.7, 25.0, 0.3)
ob_cube_006.parent = ob_fensterrahmen_001
ob_cube_006.matrix_parent_inverse = Matrix(((0.007426, -1.429, 8.537e-08, 14.19), (-1.761e-09, 2.381e-09, 0.04, 0.01833), (-3.333, -0.01733, -1.457e-07, -22.12), (0.0, 0.0, -0.0, 1.0)))
ob_cube_006.location = (-4.201, 9.915, -1.686)
ob_cube_006.rotation_euler = (-1.133e-16, -2.988e-08, -1.566)
ob_cube_006.scale = (0.7, 50.0, 0.3)
ob_cube_007.parent = ob_fensterrahmen_001
ob_cube_007.matrix_parent_inverse = Matrix(((0.007426, -1.429, 8.537e-08, 14.19), (-1.761e-09, 2.381e-09, 0.04, 0.01833), (-3.333, -0.01733, -1.457e-07, -22.12), (0.0, 0.0, -0.0, 1.0)))
ob_cube_007.location = (-4.201, 9.915, 0.7909)
ob_cube_007.rotation_euler = (-1.133e-16, -2.988e-08, -1.566)
ob_cube_007.scale = (0.7, 50.0, 0.3)
ob_fensterrahmen_001.parent = ob_gebaude_aussen
ob_fensterrahmen_001.matrix_parent_inverse = Matrix(((0.1429, -0.0, 0.0, -0.008929), (-0.0, 0.1, -0.0, -9.537e-08), (0.0, -0.0, 0.5, 0.2), (-0.0, 0.0, -0.0, 1.0)))
ob_fensterrahmen_001.location = (-6.687, 9.9, -0.4581)
ob_fensterrahmen_001.rotation_euler = (1.571, -5.976e-08, -1.566)
ob_fensterrahmen_001.scale = (0.7, 25.0, 0.3)
ob_tuerrahmen_verkauf.parent = ob_gebaude_aussen
ob_tuerrahmen_verkauf.matrix_parent_inverse = Matrix(((0.1429, -0.0, 0.0, -0.008929), (-0.0, 0.1, -0.0, -9.537e-08), (0.0, -0.0, 0.5, 0.2), (-0.0, 0.0, -0.0, 1.0)))
ob_tuerrahmen_verkauf.location = (-6.945, 2.76, 0.4904)
ob_tuerrahmen_verkauf.scale = (0.7, 60.0, 0.3)
ob_cube_010.parent = ob_tuerrahmen_verkauf
ob_cube_010.matrix_parent_inverse = Matrix(((1.429, -0.0, 0.0, 9.921), (-0.0, 0.01667, -0.0, -0.046), (0.0, 0.0, 3.333, -1.635), (-0.0, 0.0, -0.0, 1.0)))
ob_cube_010.location = (-6.945, 2.02, -0.745)
ob_cube_010.rotation_euler = (1.571, -0.0, 0.0)
ob_cube_010.scale = (0.7, 25.0, 0.3)
ob_cube_011.parent = ob_tuerrahmen_verkauf
ob_cube_011.matrix_parent_inverse = Matrix(((1.429, -0.0, 0.0, 9.921), (-0.0, 0.01667, -0.0, -0.046), (0.0, 0.0, 3.333, -1.635), (-0.0, 0.0, -0.0, 1.0)))
ob_cube_011.location = (-6.945, 3.497, -0.7487)
ob_cube_011.rotation_euler = (1.571, -0.0, 0.0)
ob_cube_011.scale = (0.7, 25.0, 0.3)

# ---- collection membership
col_collection.objects.link(ob_gebaude_aussen)
col_collection.objects.link(ob_light)
col_collection.objects.link(ob_camera)
col_collection.objects.link(ob_cube_001)
col_collection.objects.link(ob_mass)
col_collection.objects.link(ob_cut_door_werkstatt)
col_collection.objects.link(ob_cut_door_lager)
col_collection.objects.link(ob_cut_lager_fenster)
col_collection.objects.link(ob_cut_tor_lager)
col_collection.objects.link(ob_cut_lager_fenster_001)
col_collection.objects.link(ob_cut_lager_fenster_002)
col_collection.objects.link(ob_cut_lager_fenster_003)
col_collection.objects.link(ob_cut_lager_fenster_004)
col_collection.objects.link(ob_cut_lager_fenster_005)
col_collection.objects.link(ob_cut_werkstatt_fenster_001)
col_collection.objects.link(ob_cut_werkstatt_fenster_002)
col_collection.objects.link(ob_cut_werkstatt_fenster_003)
col_collection.objects.link(ob_cut_door_showroom)
col_collection.objects.link(ob_cut_showroom_window_1)
col_collection.objects.link(ob_cut_showroom_window_1_001)
col_collection.objects.link(ob_innenwand_verkauf_werkstatt)
col_collection.objects.link(ob_lager_innenwand)
col_collection.objects.link(ob_cut_door_werkstatt_001)
col_collection.objects.link(ob_cut_door_werkstatt_002)
col_collection.objects.link(ob_cut_door_werkstatt_003)
col_collection.objects.link(ob_cube)
col_collection.objects.link(ob_cube_002)
col_collection.objects.link(ob_cube_003)
col_collection.objects.link(ob_fensterrahmen)
col_collection.objects.link(ob_cube_005)
col_collection.objects.link(ob_cube_006)
col_collection.objects.link(ob_cube_007)
col_collection.objects.link(ob_fensterrahmen_001)
col_collection.objects.link(ob_tuerrahmen_verkauf)
col_collection.objects.link(ob_cube_010)
col_collection.objects.link(ob_cube_011)

# ---- scene / render settings (as saved in the file)
scene.camera = ob_camera
scene.frame_start = 1; scene.frame_end = 250; scene.frame_set(39)
scene.render.engine = 'BLENDER_EEVEE_NEXT'
scene.cycles.sampling_pattern = 'TABULATED_SOBOL'
scene.cycles.use_light_tree = False
scene.view_settings.view_transform = 'Filmic'
bpy.context.view_layer.update()

